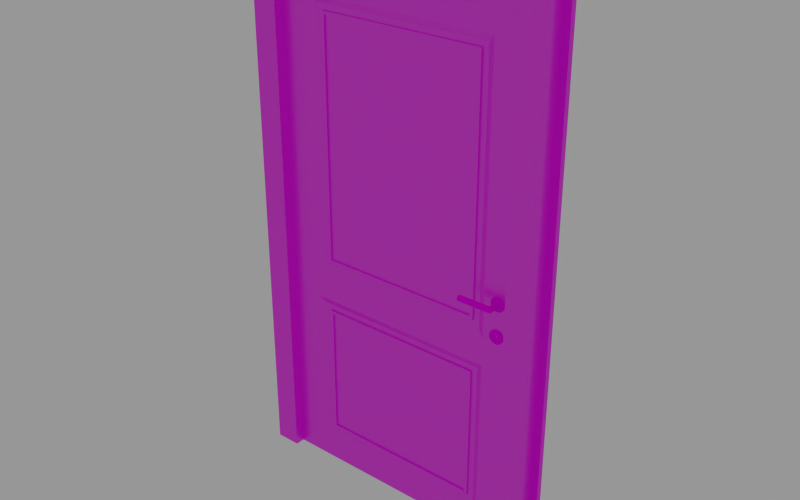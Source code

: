 # Source: DoorTest.blend  (saved by Blender 2.91.10; exported with 4.5.12 LTS)
import bpy
from mathutils import Matrix  # noqa: F401  (used for matrix-valued properties, if any)

bpy.ops.wm.read_factory_settings(use_empty=True)
scene = bpy.context.scene
scene.name = 'Scene'

# ---- collections
col_collection_2 = bpy.data.collections.new('Collection 2'); scene.collection.children.link(col_collection_2)

# ---- images (referenced by path relative to the original .blend; pixels are not part of the script)
import os
ASSET_DIR = os.environ.get("B2B_ASSET_DIR", "")  # directory of the original .blend (textures are referenced by path, not embedded)
HERE = os.path.dirname(os.path.abspath(__file__))  # packed textures are extracted next to this script under _unpacked/

def load_image(name, relpath, width, height, colorspace="sRGB"):
    """Load a texture the original file referenced (path relative to the .blend, or extracted next to this script)."""
    p = next((c for c in (os.path.join(HERE, relpath), os.path.join(ASSET_DIR, relpath)) if relpath and os.path.exists(c)), "")
    if p:
        img = bpy.data.images.load(p, check_existing=True)
        img.name = name
    else:  # same state as the original file: an image datablock whose file is absent (Cycles renders it pink)
        img = bpy.data.images.new(name, width, height)
        img.source = "FILE"
        img.filepath = "//" + (relpath or name)
    img.colorspace_settings.name = colorspace
    return img
img_pinewood_jpg = load_image('pinewood.jpg', 'pinewood.jpg', 1024, 1024, 'sRGB')
img_seamless_wood_texture_by_doiknowwhatimdoing_png = load_image('seamless_wood_texture_by_doiknowwhatimdoing.png', 'seamless_wood_texture_by_doiknowwhatimdoing.png', 1024, 1024, 'sRGB')
img_0027_polished_brushed_aluminium_texture_hr_jpg = load_image('0027-polished-brushed-aluminium-texture-hr.jpg', '0027-polished-brushed-aluminium-texture-hr.jpg', 1024, 1024, 'sRGB')

# ---- materials (node trees are filled in below, after node groups)
mat_door = bpy.data.materials.new('Door')
mat_door.alpha_threshold = 0.0
mat_door.roughness = 0.5
mat_frame = bpy.data.materials.new('Frame')
mat_frame.alpha_threshold = 0.0
mat_frame.roughness = 0.5
mat_metal = bpy.data.materials.new('metal')
mat_metal.alpha_threshold = 0.0
mat_metal.roughness = 0.5

# ---- material node trees
mat_door.use_nodes = True; mat_door.node_tree.nodes.clear()
_N = mat_door.node_tree.nodes; _L = mat_door.node_tree.links
n0 = _N.new('ShaderNodeOutputMaterial'); n0.name = 'Material Output'; n0.location = (1290, 569)
n1 = _N.new('ShaderNodeBsdfDiffuse'); n1.name = 'Diffuse BSDF'; n1.location = (810, 517)
n2 = _N.new('ShaderNodeMixShader'); n2.name = 'Mix Shader'; n2.location = (1056, 571)
n2.inputs[0].default_value = 0.1
n3 = _N.new('ShaderNodeBsdfAnisotropic'); n3.name = 'Glossy BSDF'; n3.location = (813, 372)
n3.distribution = 'GGX'
n3.inputs[1].default_value = 0.3162
n4 = _N.new('ShaderNodeTexImage'); n4.name = 'Image Texture'; n4.location = (539, 508)
n4.width = 140
n4.image = img_pinewood_jpg
n5 = _N.new('ShaderNodeTexCoord'); n5.name = 'Texture Coordinate'; n5.location = (-119, 511)
n6 = _N.new('ShaderNodeMapping'); n6.name = 'Mapping'; n6.location = (126, 539)
_L.new(n1.outputs[0], n2.inputs[1])
_L.new(n2.outputs[0], n0.inputs[0])
_L.new(n3.outputs[0], n2.inputs[2])
_L.new(n5.outputs[2], n6.inputs[0])
_L.new(n6.outputs[0], n4.inputs[0])
_L.new(n4.outputs[0], n1.inputs[0])
n0.is_active_output = True
mat_frame.use_nodes = True; mat_frame.node_tree.nodes.clear()
_N = mat_frame.node_tree.nodes; _L = mat_frame.node_tree.links
n0 = _N.new('ShaderNodeOutputMaterial'); n0.name = 'Material Output'; n0.location = (1391, 583)
n1 = _N.new('ShaderNodeBsdfDiffuse'); n1.name = 'Diffuse BSDF'; n1.location = (850, 511)
n2 = _N.new('ShaderNodeMixShader'); n2.name = 'Mix Shader'; n2.location = (1142, 557)
n2.inputs[0].default_value = 0.1
n3 = _N.new('ShaderNodeBsdfAnisotropic'); n3.name = 'Glossy BSDF'; n3.location = (851, 369)
n3.distribution = 'GGX'
n3.inputs[1].default_value = 0.3162
n4 = _N.new('ShaderNodeTexCoord'); n4.name = 'Texture Coordinate'; n4.location = (-116, 542)
n5 = _N.new('ShaderNodeMapping'); n5.name = 'Mapping'; n5.location = (143, 568)
n6 = _N.new('ShaderNodeTexImage'); n6.name = 'Image Texture'; n6.location = (556, 548)
n6.width = 140
n6.image = img_seamless_wood_texture_by_doiknowwhatimdoing_png
n7 = _N.new('ShaderNodeDisplacement'); n7.name = 'Displacement'; n7.location = (974, 566)
n7.inputs[1].default_value = 0.0
n7.inputs[2].default_value = 0.1
_L.new(n1.outputs[0], n2.inputs[1])
_L.new(n2.outputs[0], n0.inputs[0])
_L.new(n3.outputs[0], n2.inputs[2])
_L.new(n4.outputs[2], n5.inputs[0])
_L.new(n5.outputs[0], n6.inputs[0])
_L.new(n6.outputs[0], n1.inputs[0])
_L.new(n6.outputs[0], n7.inputs[0])
_L.new(n7.outputs[0], n0.inputs[2])
n0.is_active_output = True
mat_metal.use_nodes = True; mat_metal.node_tree.nodes.clear()
_N = mat_metal.node_tree.nodes; _L = mat_metal.node_tree.links
n0 = _N.new('ShaderNodeOutputMaterial'); n0.name = 'Material Output'; n0.location = (943, 436)
n1 = _N.new('ShaderNodeBsdfDiffuse'); n1.name = 'Diffuse BSDF'; n1.location = (493, 444)
n2 = _N.new('ShaderNodeMixShader'); n2.name = 'Mix Shader'; n2.location = (723, 439)
n2.inputs[0].default_value = 0.0
n3 = _N.new('ShaderNodeBsdfAnisotropic'); n3.name = 'Glossy BSDF'; n3.location = (497, 308)
n3.distribution = 'GGX'
n3.inputs[1].default_value = 0.0
n4 = _N.new('ShaderNodeTexCoord'); n4.name = 'Texture Coordinate'; n4.location = (-313, 432)
n5 = _N.new('ShaderNodeMapping'); n5.name = 'Mapping'; n5.location = (-84, 439)
n6 = _N.new('ShaderNodeTexImage'); n6.name = 'Image Texture'; n6.location = (279, 447)
n6.width = 140
n6.image = img_0027_polished_brushed_aluminium_texture_hr_jpg
_L.new(n1.outputs[0], n2.inputs[1])
_L.new(n2.outputs[0], n0.inputs[0])
_L.new(n3.outputs[0], n2.inputs[2])
_L.new(n4.outputs[2], n5.inputs[0])
_L.new(n5.outputs[0], n6.inputs[0])
_L.new(n6.outputs[0], n1.inputs[0])
n0.is_active_output = True

# ---- world
world_world = bpy.data.worlds.new('World'); scene.world = world_world
world_world.color = (0.3108, 0.3108, 0.3108)
world_world.use_sun_shadow = False
world_world.sun_shadow_jitter_overblur = 0.0
world_world.cycles.sampling_method = 'NONE'
world_world.cycles.sample_map_resolution = 256

# ---- meshes
me_door1 = bpy.data.meshes.new('Door1')
me_door1.from_pydata([(-0.2992, -3.125, 0.0), (-0.2992, -3.125, 200.0), (-0.2992, 3.125, 0.0), (-0.2992, 3.125, 200.0), (99.7, -3.125, 0.0), (99.7, -3.125, 200.0), (99.7, 3.125, 0.0), (99.7, 3.125, 200.0), (12.2, 3.125, 200.0), (12.2, 3.125, 0.0), (12.2, -3.125, 200.0), (12.2, -3.125, 0.0), (88.76, 3.125, 200.0), (88.76, -3.125, 0.0), (88.76, 3.125, 0.0), (88.76, -3.125, 200.0), (-0.2992, -3.125, 190.0), (-0.2992, 3.125, 190.0), (99.7, 3.125, 190.0), (99.7, -3.125, 190.0), (17.2, -1.875, 185.0), (17.2, 1.875, 185.0), (83.76, -1.875, 185.0), (83.76, 1.875, 185.0), (-0.2992, 3.125, 9.5), (99.7, 3.125, 9.5), (99.7, -3.125, 9.5), (17.2, -1.875, 14.5), (17.2, 1.875, 14.5), (83.76, -1.875, 14.5), (83.76, 1.875, 14.5), (-0.2992, -3.125, 9.5), (-0.2992, -3.125, 84.64), (-0.2992, 3.125, 84.64), (99.7, 3.125, 84.64), (99.7, -3.125, 84.64), (17.2, -1.875, 89.64), (17.2, 1.875, 89.64), (83.76, -1.875, 89.64), (83.76, 1.875, 89.64), (-0.2992, 3.125, 73.81), (99.7, 3.125, 73.81), (99.7, -3.125, 73.81), (17.2, -1.875, 68.81), (17.2, 1.875, 68.81), (83.76, -1.875, 68.81), (83.76, 1.875, 68.81), (-0.2992, -3.125, 73.81), (88.76, 3.125, 190.0), (12.2, 3.125, 190.0), (12.2, 3.125, 84.64), (88.76, 3.125, 84.64), (12.2, 3.125, 73.81), (12.2, 3.125, 9.5), (88.76, 3.125, 73.81), (88.76, 3.125, 9.5), (12.2, -3.125, 190.0), (88.76, -3.125, 190.0), (12.2, -3.125, 84.64), (88.76, -3.125, 84.64), (12.2, -3.125, 73.81), (12.2, -3.125, 9.5), (88.76, -3.125, 73.81), (88.76, -3.125, 9.5), (14.7, 1.875, 71.31), (14.7, 1.875, 12.0), (86.26, 1.875, 71.31), (86.26, 1.875, 12.0), (86.26, 1.875, 187.5), (14.7, 1.875, 187.5), (14.7, 1.875, 87.14), (86.26, 1.875, 87.14), (14.7, -1.875, 187.5), (86.26, -1.875, 187.5), (14.7, -1.875, 87.14), (86.26, -1.875, 87.14), (14.7, -1.875, 71.31), (14.7, -1.875, 12.0), (86.26, -1.875, 71.31), (86.26, -1.875, 12.0), (18.45, -2.5, 183.8), (82.51, -2.5, 183.8), (18.45, -2.5, 90.89), (82.51, -2.5, 90.89), (18.45, -2.5, 67.56), (18.45, -2.5, 15.75), (82.51, -2.5, 67.56), (82.51, -2.5, 15.75), (18.45, 2.5, 67.56), (18.45, 2.5, 15.75), (82.51, 2.5, 67.56), (82.51, 2.5, 15.75), (82.51, 2.5, 183.8), (18.45, 2.5, 183.8), (18.45, 2.5, 90.89), (82.51, 2.5, 90.89), (17.2, -2.5, 185.0), (83.76, -2.5, 185.0), (17.2, -2.5, 89.64), (83.76, -2.5, 89.64), (17.2, -2.5, 68.81), (17.2, -2.5, 14.5), (83.76, -2.5, 68.81), (83.76, -2.5, 14.5), (17.2, 2.5, 68.81), (17.2, 2.5, 14.5), (83.76, 2.5, 68.81), (83.76, 2.5, 14.5), (83.76, 2.5, 185.0), (17.2, 2.5, 185.0), (17.2, 2.5, 89.64), (83.76, 2.5, 89.64), (18.45, 1.875, 67.56), (18.45, 1.875, 15.75), (82.51, 1.875, 67.56), (82.51, 1.875, 15.75), (82.51, 1.875, 183.8), (18.45, 1.875, 183.8), (18.45, 1.875, 90.89), (82.51, 1.875, 90.89), (18.45, -1.875, 183.8), (82.51, -1.875, 183.8), (18.45, -1.875, 90.89), (82.51, -1.875, 90.89), (18.45, -1.875, 67.56), (18.45, -1.875, 15.75), (82.51, -1.875, 67.56), (82.51, -1.875, 15.75)], [], [(31, 24, 2, 0), (55, 25, 6, 14), (25, 26, 4, 6), (61, 31, 0, 11), (13, 14, 6, 4), (10, 8, 3, 1), (15, 12, 8, 10), (0, 2, 9, 11), (63, 61, 11, 13), (24, 53, 9, 2), (26, 63, 13, 4), (5, 7, 12, 15), (11, 9, 14, 13), (53, 55, 14, 9), (8, 12, 48, 49), (5, 15, 57, 19), (3, 8, 49, 17), (15, 10, 56, 57), (10, 1, 16, 56), (7, 5, 19, 18), (12, 7, 18, 48), (1, 3, 17, 16), (30, 28, 105, 107), (42, 62, 63, 26), (40, 52, 53, 24), (20, 36, 98, 96), (60, 47, 31, 61), (41, 42, 26, 25), (54, 41, 25, 55), (47, 40, 24, 31), (16, 17, 33, 32), (48, 18, 34, 51), (18, 19, 35, 34), (56, 16, 32, 58), (36, 38, 99, 98), (17, 49, 50, 33), (19, 57, 59, 35), (21, 23, 108, 109), (32, 33, 40, 47), (51, 34, 41, 54), (34, 35, 42, 41), (58, 32, 47, 60), (59, 58, 60, 62), (33, 50, 52, 40), (35, 59, 62, 42), (50, 51, 54, 52), (68, 69, 49, 48), (69, 70, 50, 49), (71, 68, 48, 51), (70, 71, 51, 50), (64, 65, 53, 52), (67, 66, 54, 55), (65, 67, 55, 53), (66, 64, 52, 54), (72, 73, 57, 56), (74, 72, 56, 58), (73, 75, 59, 57), (75, 74, 58, 59), (77, 76, 60, 61), (78, 79, 63, 62), (79, 77, 61, 63), (76, 78, 62, 60), (44, 28, 65, 64), (30, 46, 66, 67), (28, 30, 67, 65), (46, 44, 64, 66), (23, 21, 69, 68), (21, 37, 70, 69), (39, 23, 68, 71), (37, 39, 71, 70), (20, 22, 73, 72), (36, 20, 72, 74), (22, 38, 75, 73), (38, 36, 74, 75), (27, 43, 76, 77), (45, 29, 79, 78), (29, 27, 77, 79), (43, 45, 78, 76), (83, 81, 121, 123), (84, 85, 125, 124), (27, 29, 103, 101), (43, 27, 101, 100), (38, 22, 97, 99), (45, 43, 100, 102), (22, 20, 96, 97), (29, 45, 102, 103), (90, 91, 115, 114), (88, 90, 114, 112), (39, 37, 110, 111), (28, 44, 104, 105), (37, 21, 109, 110), (44, 46, 106, 104), (46, 30, 107, 106), (23, 39, 111, 108), (80, 81, 97, 96), (82, 80, 96, 98), (81, 83, 99, 97), (83, 82, 98, 99), (85, 84, 100, 101), (86, 87, 103, 102), (87, 85, 101, 103), (84, 86, 102, 100), (88, 89, 105, 104), (91, 90, 106, 107), (89, 91, 107, 105), (90, 88, 104, 106), (92, 93, 109, 108), (93, 94, 110, 109), (95, 92, 108, 111), (94, 95, 111, 110), (112, 114, 115, 113), (117, 116, 119, 118), (92, 95, 119, 116), (93, 92, 116, 117), (91, 89, 113, 115), (95, 94, 118, 119), (89, 88, 112, 113), (94, 93, 117, 118), (126, 124, 125, 127), (121, 120, 122, 123), (86, 84, 124, 126), (81, 80, 120, 121), (87, 86, 126, 127), (82, 83, 123, 122), (80, 82, 122, 120), (85, 87, 127, 125)])
_uv = me_door1.uv_layers.new(name='UVMap')
_uv.uv.foreach_set('vector', [1.05, 0.9103, 1.05, 0.9103, 1.05, 0.9538, 1.05, 0.9538, 0.07755, 0.9103, -0.04193, 0.9103, -0.04193, 0.9538, 0.07755, 0.9538, -0.04193, 0.9103, -0.04193, 0.9103, -0.04193, 0.9538, -0.04193, 0.9538, 0.9139, 0.9103, 1.05, 0.9103, 1.05, 0.9538, 0.9139, 0.9538, 0.545, 0.8153, 0.455, 0.8153, 0.455, 0.9154, 0.545, 0.9154, 0.9139, 0.03838, 0.9139, 0.03838, 1.05, 0.03838, 1.05, 0.03838, 0.07755, 0.03838, 0.07755, 0.03838, 0.9139, 0.03838, 0.9139, 0.03838, 0.545, 0.0, 0.455, -5.456e-08, 0.455, 0.1144, 0.545, 0.1144, 0.8202, 0.0, 0.8202, 0.9154, 0.7025, 0.9154, 0.7025, 0.0, 1.05, 0.9103, 0.9139, 0.9103, 0.9139, 0.9538, 1.05, 0.9538, -0.04193, 0.9103, 0.07755, 0.9103, 0.07755, 0.9538, -0.04193, 0.9538, -0.04193, 0.03838, -0.04193, 0.03838, 0.07755, 0.03838, 0.07755, 0.03838, 0.545, 0.1144, 0.455, 0.1144, 0.455, 0.8153, 0.545, 0.8153, 0.969, 0.0, 0.969, 0.9154, 0.8512, 0.9154, 0.8512, 0.0, 0.5475, 0.9154, 0.5475, 0.0, 0.6715, 0.0, 0.6715, 0.9154, -0.04193, 0.03838, 0.07755, 0.03838, 0.07755, 0.08415, -0.04193, 0.08415, 1.05, 0.03838, 0.9139, 0.03838, 0.9139, 0.08415, 1.05, 0.08415, 0.3925, 0.9154, 0.3925, 0.0, 0.5165, 0.0, 0.5165, 0.9154, 0.9139, 0.03838, 1.05, 0.03838, 1.05, 0.08415, 0.9139, 0.08415, -0.04193, 0.03838, -0.04193, 0.03838, -0.04193, 0.08415, -0.04193, 0.08415, 0.07755, 0.03838, -0.04193, 0.03838, -0.04193, 0.08415, 0.07755, 0.08415, 1.05, 0.03838, 1.05, 0.03838, 1.05, 0.08415, 1.05, 0.08415, 1.348, 1.163, 1.348, -0.1684, 1.348, -0.1684, 1.348, 1.163, -0.04193, 0.6159, 0.07755, 0.6159, 0.07755, 0.9103, -0.04193, 0.9103, 1.05, 0.6159, 0.9139, 0.6159, 0.9139, 0.9103, 1.05, 0.9103, 0.8593, 0.107, 0.8593, 0.5435, 0.8593, 0.5435, 0.8593, 0.107, 0.9139, 0.6159, 1.05, 0.6159, 1.05, 0.9103, 0.9139, 0.9103, -0.04193, 0.6159, -0.04193, 0.6159, -0.04193, 0.9103, -0.04193, 0.9103, 0.07755, 0.6159, -0.04193, 0.6159, -0.04193, 0.9103, 0.07755, 0.9103, 1.05, 0.6159, 1.05, 0.6159, 1.05, 0.9103, 1.05, 0.9103, 1.05, 0.08415, 1.05, 0.08415, 1.05, 0.5664, 1.05, 0.5664, 0.07755, 0.08415, -0.04193, 0.08415, -0.04193, 0.5664, 0.07755, 0.5664, -0.04193, 0.08415, -0.04193, 0.08415, -0.04193, 0.5664, -0.04193, 0.5664, 0.9139, 0.08415, 1.05, 0.08415, 1.05, 0.5664, 0.9139, 0.5664, 0.5968, -0.1684, 0.5968, 1.163, 0.5968, 1.163, 0.5968, -0.1684, 1.05, 0.08415, 0.9139, 0.08415, 0.9139, 0.5664, 1.05, 0.5664, -0.04193, 0.08415, 0.07755, 0.08415, 0.07755, 0.5664, -0.04193, 0.5664, -0.3568, -0.1684, -0.3568, 1.163, -0.3568, 1.163, -0.3568, -0.1684, 1.05, 0.5664, 1.05, 0.5664, 1.05, 0.6159, 1.05, 0.6159, 0.07755, 0.5664, -0.04193, 0.5664, -0.04193, 0.6159, 0.07755, 0.6159, -0.04193, 0.5664, -0.04193, 0.5664, -0.04193, 0.6159, -0.04193, 0.6159, 0.9139, 0.5664, 1.05, 0.5664, 1.05, 0.6159, 0.9139, 0.6159, 0.03099, 0.9154, 0.03099, 0.0, 0.1653, 0.0, 0.1653, 0.9154, 1.05, 0.5664, 0.9139, 0.5664, 0.9139, 0.6159, 1.05, 0.6159, -0.04193, 0.5664, 0.07755, 0.5664, 0.07755, 0.6159, -0.04193, 0.6159, 0.2273, 0.9154, 0.2273, 0.0, 0.3615, 0.0, 0.3615, 0.9154, 0.7025, 0.02989, 0.7025, 0.8855, 0.6715, 0.9154, 0.6715, 0.0, 0.8866, 0.0956, 0.8866, 0.5549, 0.9139, 0.5664, 0.9139, 0.08415, 0.1049, 0.5549, 0.1049, 0.0956, 0.07755, 0.08415, 0.07755, 0.5664, 0.1963, 0.8855, 0.1963, 0.02989, 0.2273, 0.0, 0.2273, 0.9154, 0.8866, 0.6274, 0.8866, 0.8989, 0.9139, 0.9103, 0.9139, 0.6159, 0.1049, 0.8989, 0.1049, 0.6274, 0.07755, 0.6159, 0.07755, 0.9103, 1.0, 0.02989, 1.0, 0.8855, 0.969, 0.9154, 0.969, 0.0, 0.3925, 0.02989, 0.3925, 0.8855, 0.3615, 0.9154, 0.3615, 0.0, 0.5475, 0.02989, 0.5475, 0.8855, 0.5165, 0.9154, 0.5165, 0.0, 0.8866, 0.5549, 0.8866, 0.0956, 0.9139, 0.08415, 0.9139, 0.5664, 0.1049, 0.0956, 0.1049, 0.5549, 0.07755, 0.5664, 0.07755, 0.08415, 0.0, 0.8855, 0.0, 0.02989, 0.03099, 0.0, 0.03099, 0.9154, 0.8866, 0.8989, 0.8866, 0.6274, 0.9139, 0.6159, 0.9139, 0.9103, 0.1049, 0.6274, 0.1049, 0.8989, 0.07755, 0.9103, 0.07755, 0.6159, 0.8512, 0.02989, 0.8512, 0.8855, 0.8202, 0.9154, 0.8202, 0.0, 0.1963, 0.02989, 0.1963, 0.8855, 0.1653, 0.9154, 0.1653, 0.0, 0.8593, 0.6388, 0.8593, 0.8874, 0.8866, 0.8989, 0.8866, 0.6274, 0.1322, 0.8874, 0.1322, 0.6388, 0.1049, 0.6274, 0.1049, 0.8989, 1.348, -0.1684, 1.348, 1.163, 1.373, 1.213, 1.373, -0.2184, 0.8051, 1.163, 0.8051, -0.1684, 0.7801, -0.2184, 0.7801, 1.213, -0.3568, 1.163, -0.3568, -0.1684, -0.3818, -0.2184, -0.3818, 1.213, 0.8593, 0.107, 0.8593, 0.5435, 0.8866, 0.5549, 0.8866, 0.0956, 0.1322, 0.5435, 0.1322, 0.107, 0.1049, 0.0956, 0.1049, 0.5549, 0.5968, -0.1684, 0.5968, 1.163, 0.6218, 1.213, 0.6218, -0.2184, -0.3568, -0.1684, -0.3568, 1.163, -0.3818, 1.213, -0.3818, -0.2184, 0.8593, 0.5435, 0.8593, 0.107, 0.8866, 0.0956, 0.8866, 0.5549, 0.1322, 0.107, 0.1322, 0.5435, 0.1049, 0.5549, 0.1049, 0.0956, 0.5968, 1.163, 0.5968, -0.1684, 0.6218, -0.2184, 0.6218, 1.213, 0.8593, 0.8874, 0.8593, 0.6388, 0.8866, 0.6274, 0.8866, 0.8989, 0.1322, 0.6388, 0.1322, 0.8874, 0.1049, 0.8989, 0.1049, 0.6274, 1.348, 1.163, 1.348, -0.1684, 1.373, -0.2184, 1.373, 1.213, 0.8051, -0.1684, 0.8051, 1.163, 0.7801, 1.213, 0.7801, -0.2184, 0.1458, 0.5378, 0.1458, 0.1128, 0.1458, 0.1128, 0.1458, 0.5378, 0.8456, 0.6446, 0.8456, 0.8817, 0.8456, 0.8817, 0.8456, 0.6446, 1.348, -0.1684, 1.348, 1.163, 1.348, 1.163, 1.348, -0.1684, 0.8593, 0.6388, 0.8593, 0.8874, 0.8593, 0.8874, 0.8593, 0.6388, 0.1322, 0.5435, 0.1322, 0.107, 0.1322, 0.107, 0.1322, 0.5435, 0.8051, 1.163, 0.8051, -0.1684, 0.8051, -0.1684, 0.8051, 1.163, -0.3568, 1.163, -0.3568, -0.1684, -0.3568, -0.1684, -0.3568, 1.163, 0.1322, 0.8874, 0.1322, 0.6388, 0.1322, 0.6388, 0.1322, 0.8874, 0.1458, 0.6446, 0.1458, 0.8817, 0.1458, 0.8817, 0.1458, 0.6446, 0.8176, -0.1434, 0.8176, 1.138, 0.8176, 1.138, 0.8176, -0.1434, 0.5968, 1.163, 0.5968, -0.1684, 0.5968, -0.1684, 0.5968, 1.163, 0.8593, 0.8874, 0.8593, 0.6388, 0.8593, 0.6388, 0.8593, 0.8874, 0.8593, 0.5435, 0.8593, 0.107, 0.8593, 0.107, 0.8593, 0.5435, 0.8051, -0.1684, 0.8051, 1.163, 0.8051, 1.163, 0.8051, -0.1684, 0.1322, 0.6388, 0.1322, 0.8874, 0.1322, 0.8874, 0.1322, 0.6388, 0.1322, 0.107, 0.1322, 0.5435, 0.1322, 0.5435, 0.1322, 0.107, -0.3443, -0.1434, -0.3443, 1.138, -0.3568, 1.163, -0.3568, -0.1684, 0.8456, 0.5378, 0.8456, 0.1128, 0.8593, 0.107, 0.8593, 0.5435, 0.1458, 0.1128, 0.1458, 0.5378, 0.1322, 0.5435, 0.1322, 0.107, 0.5843, 1.138, 0.5843, -0.1434, 0.5968, -0.1684, 0.5968, 1.163, 0.8456, 0.8817, 0.8456, 0.6446, 0.8593, 0.6388, 0.8593, 0.8874, 0.1458, 0.6446, 0.1458, 0.8817, 0.1322, 0.8874, 0.1322, 0.6388, 1.336, 1.138, 1.336, -0.1434, 1.348, -0.1684, 1.348, 1.163, 0.8176, -0.1434, 0.8176, 1.138, 0.8051, 1.163, 0.8051, -0.1684, 0.8456, 0.6446, 0.8456, 0.8817, 0.8593, 0.8874, 0.8593, 0.6388, 0.1458, 0.8817, 0.1458, 0.6446, 0.1322, 0.6388, 0.1322, 0.8874, 1.336, -0.1434, 1.336, 1.138, 1.348, 1.163, 1.348, -0.1684, 0.8176, 1.138, 0.8176, -0.1434, 0.8051, -0.1684, 0.8051, 1.163, -0.3443, 1.138, -0.3443, -0.1434, -0.3568, -0.1684, -0.3568, 1.163, 0.8456, 0.1128, 0.8456, 0.5378, 0.8593, 0.5435, 0.8593, 0.107, 0.1458, 0.5378, 0.1458, 0.1128, 0.1322, 0.107, 0.1322, 0.5435, 0.5843, -0.1434, 0.5843, 1.138, 0.5968, 1.163, 0.5968, -0.1684, 0.8456, 0.6446, 0.1458, 0.6446, 0.1458, 0.8817, 0.8456, 0.8817, 0.8456, 0.1128, 0.1458, 0.1128, 0.1458, 0.5378, 0.8456, 0.5378, 0.1458, 0.1128, 0.1458, 0.5378, 0.1458, 0.5378, 0.1458, 0.1128, -0.3443, -0.1434, -0.3443, 1.138, -0.3443, 1.138, -0.3443, -0.1434, 1.336, 1.138, 1.336, -0.1434, 1.336, -0.1434, 1.336, 1.138, 0.5843, 1.138, 0.5843, -0.1434, 0.5843, -0.1434, 0.5843, 1.138, 0.8456, 0.8817, 0.8456, 0.6446, 0.8456, 0.6446, 0.8456, 0.8817, 0.8456, 0.5378, 0.8456, 0.1128, 0.8456, 0.1128, 0.8456, 0.5378, 0.1458, 0.6446, 0.8456, 0.6446, 0.8456, 0.8817, 0.1458, 0.8817, 0.1458, 0.1128, 0.8456, 0.1128, 0.8456, 0.5378, 0.1458, 0.5378, 0.8176, 1.138, 0.8176, -0.1434, 0.8176, -0.1434, 0.8176, 1.138, -0.3443, 1.138, -0.3443, -0.1434, -0.3443, -0.1434, -0.3443, 1.138, 0.1458, 0.8817, 0.1458, 0.6446, 0.1458, 0.6446, 0.1458, 0.8817, 0.5843, -0.1434, 0.5843, 1.138, 0.5843, 1.138, 0.5843, -0.1434, 0.8456, 0.1128, 0.8456, 0.5378, 0.8456, 0.5378, 0.8456, 0.1128, 1.336, -0.1434, 1.336, 1.138, 1.336, 1.138, 1.336, -0.1434])
me_door1.materials.append(mat_door)
me_door1.use_remesh_preserve_volume = False
me_door1.use_remesh_preserve_attributes = False
me_door1.use_mirror_vertex_groups = False
me_door1.update()
me_frame = bpy.data.meshes.new('Frame')
me_frame.from_pydata([(-10.3, -7.0, 208.8), (-10.3, 7.0, 208.8), (-10.3, 7.0, 0.0), (-10.3, -7.0, 0.0), (109.7, -7.0, 208.8), (-0.2992, -7.0, 0.0), (-0.2992, -7.0, 200.0), (99.7, -7.0, 200.0), (99.7, -7.0, 0.0), (109.7, -7.0, 0.0), (109.7, 7.0, 208.8), (109.7, 7.0, 0.0), (99.7, 7.0, 0.0), (99.7, 7.0, 200.0), (-0.2992, 7.0, 200.0), (-0.2992, 7.0, 0.0), (-10.3, 4.767, 0.0), (-10.3, -4.767, 0.0), (109.7, -4.767, 208.8), (109.7, 4.767, 208.8), (-10.3, 4.767, 208.8), (-10.3, -4.767, 208.8), (106.8, 4.537, 203.7), (106.8, -4.537, 203.7), (109.7, 4.767, 0.0), (109.7, -4.767, 0.0), (-7.404, -4.537, 0.0), (-7.404, 4.537, 0.0), (-7.404, 4.537, 203.7), (-7.404, -4.537, 203.7), (106.8, 4.537, 0.0), (106.8, -4.537, 0.0)], [], [(20, 1, 2, 16), (8, 9, 4, 7), (19, 10, 1, 20), (0, 3, 5, 6), (22, 23, 31, 30), (18, 4, 9, 25), (23, 22, 28, 29), (6, 14, 13, 7), (13, 12, 8, 7), (5, 15, 14, 6), (0, 6, 7, 4), (10, 11, 12, 13), (1, 14, 15, 2), (1, 10, 13, 14), (12, 11, 24, 25, 9, 8), (10, 19, 24, 11), (21, 18, 23, 29), (29, 28, 27, 26), (3, 17, 16, 2, 15, 5), (4, 18, 21, 0), (0, 21, 17, 3), (17, 21, 29, 26), (24, 19, 22, 30), (20, 16, 27, 28), (19, 20, 28, 22), (18, 25, 31, 23)])
_uv = me_frame.uv_layers.new(name='UVMap')
_uv.uv.foreach_set('vector', [-1.5, -0.3325, -1.5, -0.4162, 2.5, -0.4162, 2.5, -0.3325, 2.5, 0.6002, 2.5, 0.9749, -1.5, 0.9749, -1.332, 0.6002, -0.5, -0.2827, -0.5, -0.3914, 1.5, -0.3914, 1.5, -0.2827, -1.5, 0.6002, 2.5, 0.6002, 2.5, 0.9749, -1.332, 0.9749, 2.404, -0.1148, 2.404, 0.2255, -1.5, 0.2255, -1.5, -0.1148, 2.5, -0.4162, 2.5, -0.3325, -1.5, -0.3325, -1.5, -0.4162, -0.5, 0.649, -0.5, 0.2076, 1.404, 0.2076, 1.404, 0.649, 0.1601, 0.9791, 0.09112, 0.9791, 0.09112, 0.5, 0.1601, 0.5, -1.5, 0.9749, 2.332, 0.9749, 2.332, 1.5, -1.5, 1.5, -1.5, 1.5, -1.5, 0.9749, 2.332, 0.9749, 2.332, 1.5, -0.5, 1.5, -0.3333, 1.074, 1.333, 1.074, 1.5, 1.5, -1.5, 0.2255, 2.5, 0.2255, 2.5, 0.6002, -1.332, 0.6002, 2.5, 0.2255, 2.332, 0.6002, -1.5, 0.6002, -1.5, 0.2255, 1.5, 1.074, -0.5, 1.074, -0.3333, 0.649, 1.333, 0.649, 0.254, 0.5, 0.3033, 0.5, 0.3033, 0.5107, 0.3033, 0.5564, 0.3033, 0.5671, 0.254, 0.5671, 2.5, -0.5, 2.5, -0.4162, -1.5, -0.4162, -1.5, -0.5, 1.5, -0.03756, -0.5, -0.03756, -0.4518, -0.2827, 1.452, -0.2827, -1.5, 0.2255, -1.5, -0.1148, 2.404, -0.1148, 2.404, 0.2255, 0.2048, 0.5671, 0.2048, 0.5564, 0.2048, 0.5107, 0.2048, 0.5, 0.254, 0.5, 0.254, 0.5671, -0.5, -0.3914, -0.5, -0.5, 1.5, -0.5, 1.5, -0.3914, -1.5, -0.4162, -1.5, -0.5, 2.5, -0.5, 2.5, -0.4162, 2.5, -0.1148, -1.5, -0.1148, -1.404, -0.2236, 2.5, -0.2236, -1.5, -0.3325, 2.5, -0.3325, 2.404, -0.2236, -1.5, -0.2236, -1.5, -0.3325, 2.5, -0.3325, 2.5, -0.2236, -1.404, -0.2236, 1.5, 0.2076, -0.5, 0.2076, -0.4518, -0.03756, 1.452, -0.03756, 2.5, -0.1148, -1.5, -0.1148, -1.5, -0.2236, 2.404, -0.2236])
me_frame.materials.append(mat_frame)
me_frame.use_remesh_preserve_volume = False
me_frame.use_remesh_preserve_attributes = False
me_frame.use_mirror_vertex_groups = False
me_frame.update()
me_cylinder_006 = bpy.data.meshes.new('Cylinder.006')
me_cylinder_006.from_pydata([(94.32, 3.876, 89.06), (94.32, -3.878, 89.06), (94.47, 3.876, 89.04), (94.47, -3.878, 89.04), (94.62, 3.876, 89.0), (94.62, -3.878, 89.0), (94.75, 3.876, 88.93), (94.75, -3.878, 88.93), (94.87, 3.876, 88.83), (94.87, -3.878, 88.83), (94.96, 3.876, 88.71), (94.96, -3.878, 88.71), (95.04, 3.876, 88.58), (95.04, -3.878, 88.58), (95.08, 3.876, 88.43), (95.08, -3.878, 88.43), (95.09, 3.876, 88.28), (95.09, -3.878, 88.28), (95.08, 3.876, 88.13), (95.08, -3.878, 88.13), (95.04, 3.876, 87.98), (95.04, -3.878, 87.98), (94.96, 3.876, 87.85), (94.96, -3.878, 87.85), (94.87, 3.876, 87.73), (94.87, -3.878, 87.73), (94.75, 3.876, 87.64), (94.75, -3.878, 87.64), (93.89, 3.876, 87.64), (93.89, -3.878, 87.64), (93.77, 3.876, 87.73), (93.77, -3.878, 87.73), (93.67, 3.876, 87.85), (93.67, -3.878, 87.85), (93.6, 3.876, 87.98), (93.6, -3.878, 87.98), (93.56, 3.876, 88.13), (93.56, -3.878, 88.13), (93.54, 3.876, 88.28), (93.54, -3.878, 88.28), (93.56, 3.876, 88.43), (93.56, -3.878, 88.43), (93.6, 3.876, 88.58), (93.6, -3.878, 88.58), (93.67, 3.876, 88.71), (93.67, -3.878, 88.71), (93.77, 3.876, 88.83), (93.77, -3.878, 88.83), (93.89, 3.876, 88.93), (93.89, -3.878, 88.93), (94.02, 3.876, 89.0), (94.02, -3.878, 89.0), (94.17, 3.876, 89.04), (94.17, -3.878, 89.04), (93.78, 3.496, 90.2), (93.78, -3.496, 90.2), (94.32, -3.496, 90.25), (94.32, 3.496, 90.25), (94.32, 3.878, 89.87), (93.86, 3.878, 89.82), (93.27, 3.496, 90.04), (93.27, -3.496, 90.04), (93.86, -3.878, 89.82), (94.32, -3.878, 89.87), (94.86, -3.496, 90.2), (94.86, 3.496, 90.2), (93.41, 3.878, 89.69), (94.78, 3.878, 89.82), (92.79, 3.496, 89.79), (92.79, -3.496, 89.79), (93.41, -3.878, 89.69), (94.78, -3.878, 89.82), (95.37, -3.496, 90.04), (95.37, 3.496, 90.04), (93.0, 3.878, 89.47), (95.23, 3.878, 89.69), (95.64, 3.878, 89.47), (92.37, 3.496, 89.45), (92.37, -3.496, 89.45), (93.0, -3.878, 89.47), (95.23, -3.878, 89.69), (95.85, -3.496, 89.79), (95.85, 3.496, 89.79), (92.64, 3.878, 89.18), (96.69, 3.878, 87.5), (92.03, 3.496, 89.03), (92.03, -3.496, 89.03), (92.64, -3.878, 89.18), (92.13, -3.878, 88.41), (95.64, -3.878, 89.47), (96.29, -3.878, 88.82), (96.27, -3.496, 89.45), (96.27, 3.496, 89.45), (92.35, 3.878, 88.82), (92.13, 3.878, 88.41), (96.0, 3.878, 89.18), (94.83, 3.878, 86.94), (94.75, 3.878, 87.64), (93.89, 3.878, 87.64), (93.78, 3.878, 86.62), (92.35, 3.878, 86.18), (96.29, 3.878, 88.82), (91.78, 3.496, 88.55), (91.78, -3.496, 88.55), (92.35, -3.878, 88.82), (96.0, -3.878, 89.18), (96.61, -3.496, 89.03), (96.61, 3.496, 89.03), (93.71, 3.878, 85.92), (94.93, 3.878, 85.92), (95.23, 3.878, 85.31), (96.64, 3.878, 87.96), (91.62, 3.496, 88.04), (91.62, -3.496, 88.04), (93.89, -3.878, 87.64), (93.72, -3.878, 86.03), (94.75, -3.878, 87.64), (94.9, -3.878, 86.22), (93.79, -3.878, 85.92), (94.74, -3.878, 85.92), (96.86, -3.496, 88.55), (96.86, 3.496, 88.55), (91.99, 3.878, 87.96), (91.95, 3.878, 87.5), (96.51, 3.878, 88.41), (93.41, 3.878, 85.31), (96.29, 3.878, 86.18), (97.02, 3.496, 88.04), (97.07, 3.496, 87.5), (91.57, 3.496, 87.5), (91.57, -3.496, 87.5), (91.99, -3.878, 87.96), (93.71, -3.878, 85.92), (94.93, -3.878, 85.92), (94.32, -3.878, 85.13), (96.29, -3.878, 86.18), (92.35, -3.878, 86.18), (96.51, -3.878, 88.41), (97.02, -3.496, 88.04), (92.13, 3.878, 86.59), (94.78, 3.878, 85.18), (93.0, 3.878, 85.53), (96.0, 3.878, 85.82), (96.64, 3.878, 87.04), (97.07, -3.496, 87.5), (97.02, 3.496, 86.96), (91.62, 3.496, 86.96), (91.62, -3.496, 86.96), (91.95, -3.878, 87.5), (95.23, -3.878, 85.31), (96.69, -3.878, 87.5), (93.41, -3.878, 85.31), (96.64, -3.878, 87.96), (91.99, 3.878, 87.04), (92.03, 3.496, 85.97), (91.78, 3.496, 86.45), (95.37, 3.496, 84.96), (94.86, 3.496, 84.8), (93.86, 3.878, 85.18), (92.64, 3.878, 85.82), (93.27, 3.496, 84.96), (92.79, 3.496, 85.21), (96.61, 3.496, 85.97), (96.27, 3.496, 85.55), (95.64, 3.878, 85.53), (96.51, 3.878, 86.59), (97.02, -3.496, 86.96), (96.86, 3.496, 86.45), (91.78, -3.496, 86.45), (91.99, -3.878, 87.04), (94.78, -3.878, 85.18), (96.0, -3.878, 85.82), (96.51, -3.878, 86.59), (92.13, -3.878, 86.59), (93.0, -3.878, 85.53), (93.86, -3.878, 85.18), (92.37, 3.496, 85.55), (92.03, -3.496, 85.97), (95.85, 3.496, 85.21), (95.37, -3.496, 84.96), (94.86, -3.496, 84.8), (94.32, 3.496, 84.75), (94.32, 3.878, 85.13), (93.78, 3.496, 84.8), (93.27, -3.496, 84.96), (92.79, -3.496, 85.21), (96.61, -3.496, 85.97), (96.27, -3.496, 85.55), (96.64, -3.878, 87.04), (96.86, -3.496, 86.45), (94.32, -3.496, 84.75), (95.64, -3.878, 85.53), (92.64, -3.878, 85.82), (93.78, -3.496, 84.8), (92.37, -3.496, 85.55), (95.85, -3.496, 85.21), (94.32, 3.878, 102.4), (94.32, 3.496, 102.8), (94.32, -3.878, 102.4), (94.32, -3.496, 102.8), (94.78, 3.878, 102.3), (94.86, 3.496, 102.7), (94.78, -3.878, 102.3), (94.86, -3.496, 102.7), (95.23, 3.878, 102.2), (95.37, 3.496, 102.5), (95.23, -3.878, 102.2), (95.37, -3.496, 102.5), (95.64, 3.878, 102.0), (95.85, 3.496, 102.3), (95.64, -3.878, 102.0), (95.85, -3.496, 102.3), (96.0, 3.878, 101.7), (96.27, 3.496, 101.9), (96.0, -3.878, 101.7), (96.27, -3.496, 101.9), (96.29, 3.878, 101.3), (96.61, 3.496, 101.5), (96.29, -3.878, 101.3), (96.61, -3.496, 101.5), (96.51, 3.878, 100.9), (96.86, 3.496, 101.1), (96.51, -3.878, 100.9), (96.86, -3.496, 101.1), (96.64, 3.878, 100.5), (97.02, 3.496, 100.5), (96.64, -3.878, 100.5), (97.02, -3.496, 100.5), (96.69, 3.878, 100.0), (97.07, 3.496, 100.0), (96.69, -3.878, 100.0), (97.07, -3.496, 100.0), (96.64, 3.878, 99.54), (97.02, 3.496, 99.46), (96.64, -3.878, 99.54), (97.02, -3.496, 99.46), (96.51, 3.878, 99.09), (96.86, 3.496, 98.95), (96.51, -3.878, 99.09), (96.86, -3.496, 98.95), (96.29, 3.878, 98.68), (96.61, 3.496, 98.47), (96.29, -3.878, 98.68), (96.61, -3.496, 98.47), (96.0, 3.878, 98.32), (96.27, 3.496, 98.05), (96.0, -3.878, 98.32), (96.27, -3.496, 98.05), (95.64, 3.878, 98.03), (95.85, 3.496, 97.71), (95.64, -3.878, 98.03), (95.85, -3.496, 97.71), (95.23, 3.878, 97.81), (95.37, 3.496, 97.46), (95.23, -3.878, 97.81), (95.37, -3.496, 97.46), (94.78, 3.878, 97.68), (94.86, 3.496, 97.3), (94.78, -3.878, 97.68), (94.86, -3.496, 97.3), (94.32, 3.878, 97.63), (94.32, 3.496, 97.25), (94.32, -3.878, 97.63), (94.32, -3.496, 97.25), (93.86, 3.878, 97.68), (93.78, 3.496, 97.3), (93.86, -3.878, 97.68), (93.78, -3.496, 97.3), (93.41, 3.878, 97.81), (93.27, 3.496, 97.46), (93.41, -3.878, 97.81), (93.27, -3.496, 97.46), (93.0, 3.878, 98.03), (92.79, 3.496, 97.71), (93.0, -3.878, 98.03), (92.79, -3.496, 97.71), (92.64, 3.878, 98.32), (92.37, 3.496, 98.05), (92.64, -3.878, 98.32), (92.37, -3.496, 98.05), (92.35, 3.878, 98.68), (92.03, 3.496, 98.47), (92.35, -3.878, 98.68), (92.03, -3.496, 98.47), (92.13, 3.878, 99.09), (91.78, 3.496, 98.95), (92.13, -3.878, 99.09), (91.78, -3.496, 98.95), (91.99, 3.878, 99.54), (91.62, 3.496, 99.46), (91.99, -3.878, 99.54), (91.62, -3.496, 99.46), (91.95, 3.878, 100.0), (91.57, 3.496, 100.0), (91.95, -3.878, 100.0), (91.57, -3.496, 100.0), (91.99, 3.878, 100.5), (91.62, 3.496, 100.5), (91.99, -3.878, 100.5), (91.62, -3.496, 100.5), (92.13, 3.878, 100.9), (91.78, 3.496, 101.1), (92.13, -3.878, 100.9), (91.78, -3.496, 101.1), (92.35, 3.878, 101.3), (92.03, 3.496, 101.5), (92.35, -3.878, 101.3), (92.03, -3.496, 101.5), (92.64, 3.878, 101.7), (92.37, 3.496, 101.9), (92.64, -3.878, 101.7), (92.37, -3.496, 101.9), (93.0, 3.878, 102.0), (92.79, 3.496, 102.3), (93.0, -3.878, 102.0), (92.79, -3.496, 102.3), (93.41, 3.878, 102.2), (93.27, 3.496, 102.5), (93.41, -3.878, 102.2), (93.27, -3.496, 102.5), (93.86, 3.878, 102.3), (93.78, 3.496, 102.7), (93.86, -3.878, 102.3), (93.78, -3.496, 102.7), (94.32, 7.737, 98.88), (94.54, 7.956, 98.9), (94.1, 7.518, 98.9), (94.75, 8.167, 98.96), (93.89, 7.307, 98.96), (93.69, 7.112, 99.07), (93.52, 6.942, 99.2), (93.38, 6.802, 99.38), (93.28, 6.698, 99.57), (93.22, 6.634, 99.78), (93.19, 6.613, 100.0), (93.22, 6.634, 100.2), (93.28, 6.698, 100.4), (93.38, 6.802, 100.6), (93.52, 6.942, 100.8), (93.69, 7.112, 100.9), (93.89, 7.307, 101.0), (94.1, 7.518, 101.1), (94.32, 7.737, 101.1), (94.54, 7.956, 101.1), (94.75, 8.167, 101.0), (94.94, 8.362, 100.9), (95.11, 8.532, 100.8), (95.25, 8.672, 100.6), (95.36, 8.776, 100.4), (95.42, 8.84, 100.2), (95.44, 8.862, 100.0), (95.42, 8.84, 99.78), (95.36, 8.776, 99.57), (95.25, 8.672, 99.38), (95.11, 8.532, 99.2), (94.94, 8.362, 99.07), (94.32, 7.736, 101.1), (94.32, 2.114, 101.1), (94.54, 2.114, 101.1), (94.54, 7.956, 101.1), (94.1, 7.517, 101.1), (94.1, 2.114, 101.1), (93.89, 2.114, 101.0), (93.69, 2.114, 100.9), (93.52, 2.114, 100.8), (93.38, 2.114, 100.6), (93.28, 2.114, 100.4), (93.22, 2.114, 100.2), (93.19, 2.114, 100.0), (93.22, 2.114, 99.78), (93.28, 2.114, 99.57), (93.38, 2.114, 99.38), (93.52, 2.114, 99.2), (93.69, 2.114, 99.07), (93.89, 2.114, 98.96), (94.1, 2.114, 98.9), (94.32, 2.114, 98.88), (94.54, 2.114, 98.9), (94.75, 2.114, 98.96), (94.94, 2.114, 99.07), (95.11, 2.114, 99.2), (95.25, 2.114, 99.38), (95.36, 2.114, 99.57), (95.42, 2.114, 99.78), (95.44, 2.114, 100.0), (95.42, 2.114, 100.2), (95.36, 2.114, 100.4), (95.25, 2.114, 100.6), (95.11, 2.114, 100.8), (94.94, 2.114, 100.9), (94.75, 2.114, 101.0), (94.75, 8.167, 101.0), (93.89, 7.306, 101.0), (93.69, 7.112, 100.9), (93.52, 6.941, 100.8), (93.38, 6.801, 100.6), (93.28, 6.697, 100.4), (93.22, 6.633, 100.2), (93.19, 6.612, 100.0), (93.22, 6.633, 99.78), (93.28, 6.697, 99.57), (93.38, 6.801, 99.38), (93.52, 6.941, 99.2), (93.69, 7.112, 99.07), (93.89, 7.306, 98.96), (94.1, 7.517, 98.9), (94.32, 7.736, 98.88), (94.54, 7.956, 98.9), (94.75, 8.167, 98.96), (94.94, 8.361, 99.07), (95.11, 8.531, 99.2), (95.25, 8.671, 99.38), (95.36, 8.775, 99.57), (95.42, 8.839, 99.78), (95.44, 8.861, 100.0), (95.42, 8.839, 100.2), (95.36, 8.775, 100.4), (95.25, 8.671, 100.6), (95.11, 8.531, 100.8), (94.94, 8.361, 100.9), (81.46, 7.737, 98.99), (81.86, 7.737, 98.88), (81.46, 7.933, 99.01), (81.86, 7.956, 98.9), (81.46, 7.541, 99.01), (81.86, 7.518, 98.9), (81.86, 7.307, 98.96), (81.46, 7.352, 99.07), (81.86, 7.112, 99.07), (81.46, 7.178, 99.16), (81.86, 6.942, 99.2), (81.46, 7.026, 99.29), (81.86, 6.802, 99.38), (81.46, 6.901, 99.44), (81.86, 6.698, 99.57), (81.46, 6.808, 99.62), (81.86, 6.634, 99.78), (81.46, 6.75, 99.8), (81.86, 6.613, 100.0), (81.46, 6.731, 100.0), (81.86, 6.634, 100.2), (81.46, 6.75, 100.2), (81.46, 6.808, 100.4), (81.86, 6.698, 100.4), (81.46, 6.901, 100.6), (81.86, 6.802, 100.6), (81.86, 6.942, 100.8), (81.46, 7.026, 100.7), (81.46, 7.178, 100.8), (81.86, 7.112, 100.9), (81.46, 7.352, 100.9), (81.86, 7.307, 101.0), (81.86, 7.518, 101.1), (81.46, 7.541, 101.0), (81.86, 7.737, 101.1), (81.46, 7.737, 101.0), (81.86, 7.956, 101.1), (81.46, 7.933, 101.0), (81.86, 8.167, 101.0), (81.46, 8.122, 100.9), (81.86, 8.362, 100.9), (81.46, 8.296, 100.8), (81.86, 8.532, 100.8), (81.46, 8.448, 100.7), (81.46, 8.573, 100.6), (81.86, 8.672, 100.6), (81.86, 8.776, 100.4), (81.46, 8.666, 100.4), (81.86, 8.84, 100.2), (81.46, 8.724, 100.2), (81.46, 8.743, 100.0), (81.86, 8.862, 100.0), (81.46, 8.724, 99.8), (81.86, 8.84, 99.78), (81.46, 8.666, 99.62), (81.86, 8.776, 99.57), (81.46, 8.573, 99.44), (81.86, 8.672, 99.38), (81.86, 8.532, 99.2), (81.46, 8.448, 99.29), (81.46, 8.296, 99.16), (81.86, 8.362, 99.07), (81.46, 8.122, 99.07), (81.86, 8.167, 98.96), (94.32, -7.737, 98.88), (94.54, -7.956, 98.9), (94.1, -7.518, 98.9), (94.75, -8.167, 98.96), (93.89, -7.307, 98.96), (93.69, -7.112, 99.07), (93.52, -6.942, 99.2), (93.38, -6.802, 99.38), (93.28, -6.698, 99.57), (93.22, -6.634, 99.78), (93.19, -6.613, 100.0), (93.22, -6.634, 100.2), (93.28, -6.698, 100.4), (93.38, -6.802, 100.6), (93.52, -6.942, 100.8), (93.69, -7.112, 100.9), (93.89, -7.307, 101.0), (94.1, -7.518, 101.1), (94.32, -7.737, 101.1), (94.54, -7.956, 101.1), (94.75, -8.167, 101.0), (94.94, -8.362, 100.9), (95.11, -8.532, 100.8), (95.25, -8.672, 100.6), (95.36, -8.776, 100.4), (95.42, -8.84, 100.2), (95.44, -8.862, 100.0), (95.42, -8.84, 99.78), (95.36, -8.776, 99.57), (95.25, -8.672, 99.38), (95.11, -8.532, 99.2), (94.94, -8.362, 99.07), (94.32, -7.736, 101.1), (94.32, -2.114, 101.1), (94.54, -2.114, 101.1), (94.54, -7.956, 101.1), (94.1, -7.517, 101.1), (94.1, -2.114, 101.1), (93.89, -2.114, 101.0), (93.69, -2.114, 100.9), (93.52, -2.114, 100.8), (93.38, -2.114, 100.6), (93.28, -2.114, 100.4), (93.22, -2.114, 100.2), (93.19, -2.114, 100.0), (93.22, -2.114, 99.78), (93.28, -2.114, 99.57), (93.38, -2.114, 99.38), (93.52, -2.114, 99.2), (93.69, -2.114, 99.07), (93.89, -2.114, 98.96), (94.1, -2.114, 98.9), (94.32, -2.114, 98.88), (94.54, -2.114, 98.9), (94.75, -2.114, 98.96), (94.94, -2.114, 99.07), (95.11, -2.114, 99.2), (95.25, -2.114, 99.38), (95.36, -2.114, 99.57), (95.42, -2.114, 99.78), (95.44, -2.114, 100.0), (95.42, -2.114, 100.2), (95.36, -2.114, 100.4), (95.25, -2.114, 100.6), (95.11, -2.114, 100.8), (94.94, -2.114, 100.9), (94.75, -2.114, 101.0), (94.75, -8.167, 101.0), (93.89, -7.306, 101.0), (93.69, -7.112, 100.9), (93.52, -6.941, 100.8), (93.38, -6.801, 100.6), (93.28, -6.697, 100.4), (93.22, -6.633, 100.2), (93.19, -6.612, 100.0), (93.22, -6.633, 99.78), (93.28, -6.697, 99.57), (93.38, -6.801, 99.38), (93.52, -6.941, 99.2), (93.69, -7.112, 99.07), (93.89, -7.306, 98.96), (94.1, -7.517, 98.9), (94.32, -7.736, 98.88), (94.54, -7.956, 98.9), (94.75, -8.167, 98.96), (94.94, -8.361, 99.07), (95.11, -8.531, 99.2), (95.25, -8.671, 99.38), (95.36, -8.775, 99.57), (95.42, -8.839, 99.78), (95.44, -8.861, 100.0), (95.42, -8.839, 100.2), (95.36, -8.775, 100.4), (95.25, -8.671, 100.6), (95.11, -8.531, 100.8), (94.94, -8.361, 100.9), (81.46, -7.737, 98.99), (81.86, -7.737, 98.88), (81.46, -7.933, 99.01), (81.86, -7.956, 98.9), (81.46, -7.541, 99.01), (81.86, -7.518, 98.9), (81.86, -7.307, 98.96), (81.46, -7.352, 99.07), (81.86, -7.112, 99.07), (81.46, -7.178, 99.16), (81.86, -6.942, 99.2), (81.46, -7.026, 99.29), (81.86, -6.802, 99.38), (81.46, -6.901, 99.44), (81.86, -6.698, 99.57), (81.46, -6.808, 99.62), (81.86, -6.634, 99.78), (81.46, -6.75, 99.8), (81.86, -6.613, 100.0), (81.46, -6.731, 100.0), (81.86, -6.634, 100.2), (81.46, -6.75, 100.2), (81.46, -6.808, 100.4), (81.86, -6.698, 100.4), (81.46, -6.901, 100.6), (81.86, -6.802, 100.6), (81.86, -6.942, 100.8), (81.46, -7.026, 100.7), (81.46, -7.178, 100.8), (81.86, -7.112, 100.9), (81.46, -7.352, 100.9), (81.86, -7.307, 101.0), (81.86, -7.518, 101.1), (81.46, -7.541, 101.0), (81.86, -7.737, 101.1), (81.46, -7.737, 101.0), (81.86, -7.956, 101.1), (81.46, -7.933, 101.0), (81.86, -8.167, 101.0), (81.46, -8.122, 100.9), (81.86, -8.362, 100.9), (81.46, -8.296, 100.8), (81.86, -8.532, 100.8), (81.46, -8.448, 100.7), (81.46, -8.573, 100.6), (81.86, -8.672, 100.6), (81.86, -8.776, 100.4), (81.46, -8.666, 100.4), (81.86, -8.84, 100.2), (81.46, -8.724, 100.2), (81.46, -8.743, 100.0), (81.86, -8.862, 100.0), (81.46, -8.724, 99.8), (81.86, -8.84, 99.78), (81.46, -8.666, 99.62), (81.86, -8.776, 99.57), (81.46, -8.573, 99.44), (81.86, -8.672, 99.38), (81.86, -8.532, 99.2), (81.46, -8.448, 99.29), (81.46, -8.296, 99.16), (81.86, -8.362, 99.07), (81.46, -8.122, 99.07), (81.86, -8.167, 98.96)], [], [(0, 2, 3, 1), (2, 4, 5, 3), (4, 6, 7, 5), (6, 8, 9, 7), (8, 10, 11, 9), (10, 12, 13, 11), (12, 14, 15, 13), (14, 16, 17, 15), (16, 18, 19, 17), (18, 20, 21, 19), (20, 22, 23, 21), (22, 24, 25, 23), (24, 26, 27, 25), (28, 30, 31, 29), (30, 32, 33, 31), (32, 34, 35, 33), (34, 36, 37, 35), (36, 38, 39, 37), (38, 40, 41, 39), (40, 42, 43, 41), (42, 44, 45, 43), (44, 46, 47, 45), (46, 48, 49, 47), (48, 50, 51, 49), (52, 0, 1, 53), (50, 52, 53, 51), (54, 55, 56, 57), (54, 57, 58, 59), (60, 61, 55, 54), (56, 55, 62, 63), (57, 56, 64, 65), (60, 54, 59, 66), (57, 65, 67, 58), (68, 69, 61, 60), (55, 61, 70, 62), (64, 56, 63, 71), (65, 64, 72, 73), (68, 60, 66, 74), (65, 73, 75, 67), (77, 78, 69, 68), (61, 69, 79, 70), (72, 64, 71, 80), (73, 72, 81, 82), (77, 68, 74, 83), (73, 82, 76, 75), (85, 86, 78, 77), (69, 78, 87, 79), (81, 72, 80, 89), (82, 81, 91, 92), (85, 77, 83, 93), (82, 92, 95, 76), (102, 103, 86, 85), (78, 86, 104, 87), (91, 81, 89, 105), (92, 91, 106, 107), (102, 85, 93, 94), (92, 107, 101, 95), (112, 113, 103, 102), (86, 103, 88, 104), (106, 91, 105, 90), (107, 106, 120, 121), (112, 102, 94, 122), (107, 121, 124, 101), (127, 128, 84, 111), (129, 130, 113, 112), (103, 113, 131, 88), (120, 106, 90, 137), (121, 120, 138, 127), (129, 112, 122, 123), (121, 127, 111, 124), (127, 138, 144, 128), (128, 145, 143, 84), (146, 147, 130, 129), (113, 130, 148, 131), (138, 120, 137, 152), (146, 129, 123, 153), (154, 155, 139, 100), (156, 157, 140, 110), (160, 161, 141, 125), (162, 163, 142, 126), (144, 138, 152, 150), (128, 144, 166, 145), (145, 167, 165, 143), (155, 168, 147, 146), (130, 147, 169, 148), (155, 146, 153, 139), (176, 154, 100, 159), (154, 177, 168, 155), (178, 156, 110, 164), (156, 179, 180, 157), (157, 181, 182, 140), (183, 160, 125, 158), (161, 176, 159, 141), (160, 184, 185, 161), (167, 162, 126, 165), (162, 186, 187, 163), (163, 178, 164, 142), (166, 144, 150, 188), (145, 166, 189, 167), (147, 168, 173, 169), (190, 180, 170, 134), (180, 179, 149, 170), (187, 186, 135, 171), (186, 189, 172, 135), (168, 177, 136, 173), (185, 184, 151, 174), (184, 193, 175, 151), (193, 190, 134, 175), (176, 194, 177, 154), (178, 195, 179, 156), (157, 180, 190, 181), (181, 183, 158, 182), (183, 193, 184, 160), (161, 185, 194, 176), (167, 189, 186, 162), (163, 187, 195, 178), (189, 166, 188, 172), (179, 195, 191, 149), (195, 187, 171, 191), (177, 194, 192, 136), (194, 185, 174, 192), (181, 190, 193, 183), (108, 99, 98, 114, 115, 132), (132, 118, 119, 133, 109, 108), (97, 96, 109, 133, 117, 116), (52, 59, 58, 0), (0, 58, 67, 2), (2, 67, 75, 4), (6, 4, 75, 76), (6, 76, 95, 10, 8), (10, 95, 101, 14, 12), (14, 101, 124, 16), (18, 16, 124, 111), (20, 18, 111, 84), (22, 20, 84), (24, 22, 84), (26, 24, 84), (96, 97, 84, 143), (143, 165, 96), (126, 96, 165), (96, 126, 109), (126, 142, 109), (182, 158, 125, 108, 109, 110, 140), (110, 109, 164), (164, 109, 142), (50, 66, 59, 52), (48, 74, 66, 50), (44, 83, 74, 48, 46), (40, 93, 83, 44, 42), (40, 38, 94, 93), (36, 122, 94, 38), (36, 34, 123, 122), (34, 32, 123), (32, 30, 123), (30, 28, 123), (125, 141, 108), (159, 108, 141), (100, 108, 159), (108, 100, 99), (153, 123, 98, 99), (153, 99, 139), (100, 139, 99), (3, 71, 63, 1), (53, 1, 63, 62), (51, 53, 62, 70), (3, 5, 80, 71), (49, 51, 70, 79, 47), (5, 7, 9, 89, 80), (11, 105, 89, 9), (11, 13, 90, 105), (13, 15, 137, 90), (17, 152, 137, 15), (19, 150, 152, 17), (21, 188, 150, 19), (21, 23, 172, 188), (23, 25, 135, 172), (25, 27, 171, 135), (45, 47, 79, 87), (45, 87, 104, 43), (41, 43, 104, 88), (41, 88, 131, 39), (37, 39, 131, 148), (37, 148, 169, 35), (33, 35, 169, 173), (31, 33, 173, 136), (29, 31, 136, 192), (115, 114, 29, 192), (192, 174, 132, 115), (117, 171, 27, 116), (117, 133, 191, 171), (133, 119, 149, 191), (118, 132, 174, 151), (119, 118, 175, 134, 170), (151, 175, 118), (170, 149, 119), (321, 323, 199, 197), (205, 207, 211, 209), (209, 211, 215, 213), (213, 215, 219, 217), (217, 219, 223, 221), (221, 223, 227, 225), (225, 227, 231, 229), (229, 231, 235, 233), (233, 235, 239, 237), (237, 239, 243, 241), (241, 243, 247, 245), (245, 247, 251, 249), (249, 251, 255, 253), (253, 255, 259, 257), (257, 259, 263, 261), (261, 263, 267, 265), (265, 267, 271, 269), (269, 271, 275, 273), (273, 275, 279, 277), (277, 279, 283, 281), (281, 283, 287, 285), (285, 287, 291, 289), (289, 291, 295, 293), (293, 295, 299, 297), (297, 299, 303, 301), (301, 303, 307, 305), (305, 307, 311, 309), (309, 311, 315, 313), (313, 315, 319, 317), (317, 319, 323, 321), (201, 203, 207, 205), (202, 198, 322, 318, 314, 310, 306, 302, 298, 294, 290, 286, 282, 278, 274, 270, 266, 262, 258, 254, 250, 246, 242, 238, 234, 230, 226, 222, 218, 214, 210, 206), (197, 199, 203, 201), (197, 201, 200, 196), (203, 199, 198, 202), (201, 205, 204, 200), (207, 203, 202, 206), (205, 209, 208, 204), (211, 207, 206, 210), (209, 213, 212, 208), (215, 211, 210, 214), (213, 217, 216, 212), (219, 215, 214, 218), (217, 221, 220, 216), (223, 219, 218, 222), (221, 225, 224, 220), (227, 223, 222, 226), (225, 229, 228, 224), (231, 227, 226, 230), (229, 233, 232, 228), (235, 231, 230, 234), (233, 237, 236, 232), (239, 235, 234, 238), (237, 241, 240, 236), (243, 239, 238, 242), (241, 245, 244, 240), (247, 243, 242, 246), (245, 249, 248, 244), (251, 247, 246, 250), (249, 253, 252, 248), (255, 251, 250, 254), (253, 257, 256, 252), (259, 255, 254, 258), (257, 261, 260, 256), (263, 259, 258, 262), (261, 265, 264, 260), (267, 263, 262, 266), (265, 269, 268, 264), (271, 267, 266, 270), (269, 273, 272, 268), (275, 271, 270, 274), (273, 277, 276, 272), (279, 275, 274, 278), (277, 281, 280, 276), (283, 279, 278, 282), (281, 285, 284, 280), (287, 283, 282, 286), (285, 289, 288, 284), (291, 287, 286, 290), (289, 293, 292, 288), (295, 291, 290, 294), (293, 297, 296, 292), (299, 295, 294, 298), (297, 301, 300, 296), (303, 299, 298, 302), (301, 305, 304, 300), (307, 303, 302, 306), (305, 309, 308, 304), (311, 307, 306, 310), (309, 313, 312, 308), (315, 311, 310, 314), (313, 317, 316, 312), (319, 315, 314, 318), (317, 321, 320, 316), (323, 319, 318, 322), (321, 197, 196, 320), (199, 323, 322, 198), (196, 200, 204, 208, 212, 216, 220, 224, 228, 232, 236, 240, 244, 248, 252, 256, 260, 264, 268, 272, 276, 280, 284, 288, 292, 296, 300, 304, 308, 312, 316, 320), (422, 420, 424, 427, 429, 431, 433, 435, 437, 439, 441, 442, 444, 447, 448, 450, 453, 455, 457, 459, 461, 463, 464, 467, 469, 470, 472, 474, 476, 479, 480, 482), (324, 421, 423, 325), (325, 423, 483, 327), (328, 426, 425, 326), (329, 428, 426, 328), (330, 430, 428, 329), (331, 432, 430, 330), (332, 434, 432, 331), (333, 436, 434, 332), (334, 438, 436, 333), (335, 440, 438, 334), (336, 443, 440, 335), (337, 445, 443, 336), (338, 446, 445, 337), (339, 449, 446, 338), (340, 451, 449, 339), (341, 452, 451, 340), (342, 454, 452, 341), (343, 456, 454, 342), (344, 458, 456, 343), (345, 460, 458, 344), (346, 462, 460, 345), (347, 465, 462, 346), (348, 466, 465, 347), (349, 468, 466, 348), (350, 471, 468, 349), (351, 473, 471, 350), (352, 475, 473, 351), (353, 477, 475, 352), (354, 478, 477, 353), (355, 481, 478, 354), (327, 483, 481, 355), (356, 357, 358, 359), (360, 361, 357, 356), (358, 357, 361, 362, 363, 364, 365, 366, 367, 368, 369, 370, 371, 372, 373, 374, 375, 376, 377, 378, 379, 380, 381, 382, 383, 384, 385, 386, 387, 388, 389, 390), (359, 358, 390, 391), (392, 362, 361, 360), (393, 363, 362, 392), (394, 364, 363, 393), (395, 365, 364, 394), (396, 366, 365, 395), (397, 367, 366, 396), (398, 368, 367, 397), (399, 369, 368, 398), (400, 370, 369, 399), (401, 371, 370, 400), (402, 372, 371, 401), (403, 373, 372, 402), (404, 374, 373, 403), (405, 375, 374, 404), (406, 376, 375, 405), (407, 377, 376, 406), (408, 378, 377, 407), (409, 379, 378, 408), (410, 380, 379, 409), (411, 381, 380, 410), (412, 382, 381, 411), (413, 383, 382, 412), (414, 384, 383, 413), (415, 385, 384, 414), (416, 386, 385, 415), (417, 387, 386, 416), (418, 388, 387, 417), (419, 389, 388, 418), (391, 390, 389, 419), (423, 421, 420, 422), (421, 425, 424, 420), (425, 426, 427, 424), (426, 428, 429, 427), (428, 430, 431, 429), (430, 432, 433, 431), (432, 434, 435, 433), (434, 436, 437, 435), (436, 438, 439, 437), (483, 423, 422, 482), (441, 439, 438, 440), (442, 441, 440, 443), (444, 442, 443, 445), (447, 444, 445, 446), (448, 447, 446, 449), (450, 448, 449, 451), (453, 450, 451, 452), (455, 453, 452, 454), (457, 455, 454, 456), (459, 457, 456, 458), (461, 459, 458, 460), (463, 461, 460, 462), (464, 463, 462, 465), (467, 464, 465, 466), (469, 467, 466, 468), (470, 469, 468, 471), (472, 470, 471, 473), (474, 472, 473, 475), (476, 474, 475, 477), (479, 476, 477, 478), (480, 479, 478, 481), (482, 480, 481, 483), (326, 425, 421, 324), (582, 642, 640, 639, 636, 634, 632, 630, 629, 627, 624, 623, 621, 619, 617, 615, 613, 610, 608, 607, 604, 602, 601, 599, 597, 595, 593, 591, 589, 587, 584, 580), (484, 485, 583, 581), (485, 487, 643, 583), (488, 486, 585, 586), (489, 488, 586, 588), (490, 489, 588, 590), (491, 490, 590, 592), (492, 491, 592, 594), (493, 492, 594, 596), (494, 493, 596, 598), (495, 494, 598, 600), (496, 495, 600, 603), (497, 496, 603, 605), (498, 497, 605, 606), (499, 498, 606, 609), (500, 499, 609, 611), (501, 500, 611, 612), (502, 501, 612, 614), (503, 502, 614, 616), (504, 503, 616, 618), (505, 504, 618, 620), (506, 505, 620, 622), (507, 506, 622, 625), (508, 507, 625, 626), (509, 508, 626, 628), (510, 509, 628, 631), (511, 510, 631, 633), (512, 511, 633, 635), (513, 512, 635, 637), (514, 513, 637, 638), (515, 514, 638, 641), (487, 515, 641, 643), (516, 519, 518, 517), (520, 516, 517, 521), (518, 550, 549, 548, 547, 546, 545, 544, 543, 542, 541, 540, 539, 538, 537, 536, 535, 534, 533, 532, 531, 530, 529, 528, 527, 526, 525, 524, 523, 522, 521, 517), (519, 551, 550, 518), (552, 520, 521, 522), (553, 552, 522, 523), (554, 553, 523, 524), (555, 554, 524, 525), (556, 555, 525, 526), (557, 556, 526, 527), (558, 557, 527, 528), (559, 558, 528, 529), (560, 559, 529, 530), (561, 560, 530, 531), (562, 561, 531, 532), (563, 562, 532, 533), (564, 563, 533, 534), (565, 564, 534, 535), (566, 565, 535, 536), (567, 566, 536, 537), (568, 567, 537, 538), (569, 568, 538, 539), (570, 569, 539, 540), (571, 570, 540, 541), (572, 571, 541, 542), (573, 572, 542, 543), (574, 573, 543, 544), (575, 574, 544, 545), (576, 575, 545, 546), (577, 576, 546, 547), (578, 577, 547, 548), (579, 578, 548, 549), (551, 579, 549, 550), (583, 582, 580, 581), (581, 580, 584, 585), (585, 584, 587, 586), (586, 587, 589, 588), (588, 589, 591, 590), (590, 591, 593, 592), (592, 593, 595, 594), (594, 595, 597, 596), (596, 597, 599, 598), (643, 642, 582, 583), (601, 600, 598, 599), (602, 603, 600, 601), (604, 605, 603, 602), (607, 606, 605, 604), (608, 609, 606, 607), (610, 611, 609, 608), (613, 612, 611, 610), (615, 614, 612, 613), (617, 616, 614, 615), (619, 618, 616, 617), (621, 620, 618, 619), (623, 622, 620, 621), (624, 625, 622, 623), (627, 626, 625, 624), (629, 628, 626, 627), (630, 631, 628, 629), (632, 633, 631, 630), (634, 635, 633, 632), (636, 637, 635, 634), (639, 638, 637, 636), (640, 641, 638, 639), (642, 643, 641, 640), (486, 484, 581, 585)])
me_cylinder_006.polygons.foreach_set('use_smooth', [1, 1, 1, 1, 1, 1, 1, 1, 1, 1, 1, 1, 1, 1, 1, 1, 1, 1, 1, 1, 1, 1, 1, 1, 1, 1, 1, 1, 1, 1, 1, 1, 1, 1, 1, 1, 1, 1, 1, 1, 1, 1, 1, 1, 1, 1, 1, 1, 1, 1, 1, 1, 1, 1, 1, 1, 1, 1, 1, 1, 1, 1, 1, 1, 1, 1, 1, 1, 1, 1, 1, 1, 1, 1, 1, 1, 1, 1, 1, 1, 1, 1, 1, 1, 1, 1, 1, 1, 1, 1, 1, 1, 1, 1, 1, 1, 1, 1, 1, 1, 1, 1, 1, 1, 1, 1, 1, 1, 1, 1, 1, 1, 1, 1, 1, 1, 1, 1, 1, 1, 1, 1, 0, 0, 0, 0, 0, 0, 0, 0, 0, 0, 0, 0, 0, 0, 0, 0, 0, 0, 0, 0, 0, 0, 0, 0, 0, 0, 0, 0, 0, 0, 0, 0, 0, 0, 0, 0, 0, 0, 0, 0, 0, 0, 0, 0, 0, 0, 0, 0, 0, 0, 0, 0, 0, 0, 0, 0, 0, 0, 0, 0, 0, 0, 0, 0, 0, 0, 0, 0, 0, 0, 0, 0, 0, 1, 1, 1, 1, 1, 1, 1, 1, 1, 1, 1, 1, 1, 1, 1, 1, 1, 1, 1, 1, 1, 1, 1, 1, 1, 1, 1, 1, 1, 1, 1, 1, 1, 1, 1, 1, 1, 1, 1, 1, 1, 1, 1, 1, 1, 1, 1, 1, 1, 1, 1, 1, 1, 1, 1, 1, 1, 1, 1, 1, 1, 1, 1, 1, 1, 1, 1, 1, 1, 1, 1, 1, 1, 1, 1, 1, 1, 1, 1, 1, 1, 1, 1, 1, 1, 1, 1, 1, 1, 1, 1, 1, 1, 1, 1, 1, 1, 1, 1, 1, 1, 1, 1, 1, 1, 1, 1, 1, 1, 1, 1, 1, 1, 1, 1, 1, 1, 1, 1, 1, 1, 1, 1, 1, 1, 1, 1, 1, 1, 1, 1, 1, 1, 1, 1, 1, 1, 1, 1, 1, 1, 1, 1, 1, 1, 1, 1, 1, 1, 1, 1, 1, 1, 1, 1, 1, 1, 1, 1, 1, 1, 1, 1, 1, 1, 1, 1, 1, 1, 1, 1, 1, 1, 1, 1, 1, 1, 1, 1, 1, 1, 1, 1, 1, 1, 1, 1, 1, 1, 1, 1, 1, 1, 1, 1, 1, 1, 1, 1, 1, 1, 1, 1, 1, 1, 1, 1, 1, 1, 1, 1, 1, 1, 1, 1, 1, 1, 1, 1, 1, 1, 1, 1, 1, 1, 1, 1, 1, 1, 1, 1, 1, 1, 1, 1, 1, 1, 1, 1, 1, 1, 1, 1, 1, 1, 1, 1, 1, 1, 1, 1, 1, 1, 1, 1, 1, 1, 1, 1, 1, 1, 1, 1, 1, 1, 1, 1, 1, 1, 1, 1, 1, 1, 1, 1, 1, 1, 1, 1, 1, 1, 1, 1, 1, 1, 1, 1, 1, 1, 1, 1, 1, 1, 1])
_uv = me_cylinder_006.uv_layers.new(name='UVMap')
_uv.uv.foreach_set('vector', [0.5, 0.7826, 0.5275, 0.7799, 0.5275, 0.7799, 0.5, 0.7826, 0.5275, 0.7799, 0.5539, 0.7719, 0.5539, 0.7719, 0.5275, 0.7799, 0.5539, 0.7719, 0.5782, 0.7589, 0.5782, 0.7589, 0.5539, 0.7719, 0.5782, 0.7589, 0.5995, 0.7414, 0.5995, 0.7414, 0.5782, 0.7589, 0.5995, 0.7414, 0.617, 0.7201, 0.617, 0.7201, 0.5995, 0.7414, 0.617, 0.7201, 0.63, 0.6957, 0.63, 0.6957, 0.617, 0.7201, 0.63, 0.6957, 0.638, 0.6693, 0.638, 0.6693, 0.63, 0.6957, 0.638, 0.6693, 0.6407, 0.6419, 0.6407, 0.6419, 0.638, 0.6693, 0.6407, 0.6419, 0.638, 0.6144, 0.638, 0.6144, 0.6407, 0.6419, 0.638, 0.6144, 0.63, 0.588, 0.63, 0.588, 0.638, 0.6144, 0.63, 0.588, 0.617, 0.5637, 0.617, 0.5637, 0.63, 0.588, 0.617, 0.5637, 0.5995, 0.5424, 0.5995, 0.5424, 0.617, 0.5637, 0.5995, 0.5424, 0.5782, 0.5249, 0.5782, 0.5249, 0.5995, 0.5424, 0.4218, 0.5249, 0.4005, 0.5424, 0.4005, 0.5424, 0.4218, 0.5249, 0.4005, 0.5424, 0.383, 0.5637, 0.383, 0.5637, 0.4005, 0.5424, 0.383, 0.5637, 0.37, 0.588, 0.37, 0.588, 0.383, 0.5637, 0.37, 0.588, 0.362, 0.6144, 0.362, 0.6144, 0.37, 0.588, 0.362, 0.6144, 0.3593, 0.6419, 0.3593, 0.6419, 0.362, 0.6144, 0.3593, 0.6419, 0.362, 0.6693, 0.362, 0.6693, 0.3593, 0.6419, 0.362, 0.6693, 0.37, 0.6957, 0.37, 0.6957, 0.362, 0.6693, 0.37, 0.6957, 0.383, 0.7201, 0.383, 0.7201, 0.37, 0.6957, 0.383, 0.7201, 0.4005, 0.7414, 0.4005, 0.7414, 0.383, 0.7201, 0.4005, 0.7414, 0.4218, 0.7589, 0.4218, 0.7589, 0.4005, 0.7414, 0.4218, 0.7589, 0.4462, 0.7719, 0.4462, 0.7719, 0.4218, 0.7589, 0.4725, 0.7799, 0.5, 0.7826, 0.5, 0.7826, 0.4725, 0.7799, 0.4462, 0.7719, 0.4725, 0.7799, 0.4725, 0.7799, 0.4462, 0.7719, 0.4025, 0.9904, 0.4025, 0.9904, 0.5, 1.0, 0.5, 1.0, 0.4025, 0.9904, 0.5, 1.0, 0.5, 0.9304, 0.416, 0.9221, 0.3087, 0.9619, 0.3087, 0.9619, 0.4025, 0.9904, 0.4025, 0.9904, 0.5, 1.0, 0.4025, 0.9904, 0.416, 0.9221, 0.5, 0.9304, 0.5, 1.0, 0.5, 1.0, 0.5975, 0.9904, 0.5975, 0.9904, 0.3087, 0.9619, 0.4025, 0.9904, 0.416, 0.9221, 0.3353, 0.8976, 0.5, 1.0, 0.5975, 0.9904, 0.584, 0.9221, 0.5, 0.9304, 0.2222, 0.9157, 0.2222, 0.9157, 0.3087, 0.9619, 0.3087, 0.9619, 0.4025, 0.9904, 0.3087, 0.9619, 0.3353, 0.8976, 0.416, 0.9221, 0.5975, 0.9904, 0.5, 1.0, 0.5, 0.9304, 0.584, 0.9221, 0.5975, 0.9904, 0.5975, 0.9904, 0.6913, 0.9619, 0.6913, 0.9619, 0.2222, 0.9157, 0.3087, 0.9619, 0.3353, 0.8976, 0.2609, 0.8579, 0.5975, 0.9904, 0.6913, 0.9619, 0.6647, 0.8976, 0.584, 0.9221, 0.1464, 0.8536, 0.1464, 0.8536, 0.2222, 0.9157, 0.2222, 0.9157, 0.3087, 0.9619, 0.2222, 0.9157, 0.2609, 0.8579, 0.3353, 0.8976, 0.6913, 0.9619, 0.5975, 0.9904, 0.584, 0.9221, 0.6647, 0.8976, 0.6913, 0.9619, 0.6913, 0.9619, 0.7778, 0.9157, 0.7778, 0.9157, 0.1464, 0.8536, 0.2222, 0.9157, 0.2609, 0.8579, 0.1957, 0.8043, 0.6913, 0.9619, 0.7778, 0.9157, 0.7391, 0.8579, 0.6647, 0.8976, 0.08427, 0.7778, 0.08427, 0.7778, 0.1464, 0.8536, 0.1464, 0.8536, 0.2222, 0.9157, 0.1464, 0.8536, 0.1957, 0.8043, 0.2609, 0.8579, 0.7778, 0.9157, 0.6913, 0.9619, 0.6647, 0.8976, 0.7391, 0.8579, 0.7778, 0.9157, 0.7778, 0.9157, 0.8536, 0.8536, 0.8536, 0.8536, 0.08427, 0.7778, 0.1464, 0.8536, 0.1957, 0.8043, 0.1421, 0.7391, 0.7778, 0.9157, 0.8536, 0.8536, 0.8043, 0.8043, 0.7391, 0.8579, 0.03806, 0.6913, 0.03806, 0.6913, 0.08427, 0.7778, 0.08427, 0.7778, 0.1464, 0.8536, 0.08427, 0.7778, 0.1421, 0.7391, 0.1957, 0.8043, 0.8536, 0.8536, 0.7778, 0.9157, 0.7391, 0.8579, 0.8043, 0.8043, 0.8536, 0.8536, 0.8536, 0.8536, 0.9157, 0.7778, 0.9157, 0.7778, 0.03806, 0.6913, 0.08427, 0.7778, 0.1421, 0.7391, 0.1024, 0.6647, 0.8536, 0.8536, 0.9157, 0.7778, 0.8579, 0.7391, 0.8043, 0.8043, 0.009607, 0.5975, 0.009607, 0.5975, 0.03806, 0.6913, 0.03806, 0.6913, 0.08427, 0.7778, 0.03806, 0.6913, 0.1024, 0.6647, 0.1421, 0.7391, 0.9157, 0.7778, 0.8536, 0.8536, 0.8043, 0.8043, 0.8579, 0.7391, 0.9157, 0.7778, 0.9157, 0.7778, 0.9619, 0.6913, 0.9619, 0.6913, 0.009607, 0.5975, 0.03806, 0.6913, 0.1024, 0.6647, 0.07787, 0.584, 0.9157, 0.7778, 0.9619, 0.6913, 0.8976, 0.6647, 0.8579, 0.7391, 0.9904, 0.5975, 1.0, 0.5, 0.9304, 0.5, 0.9221, 0.584, 0.0, 0.5, 0.0, 0.5, 0.009607, 0.5975, 0.009607, 0.5975, 0.03806, 0.6913, 0.009607, 0.5975, 0.07787, 0.584, 0.1024, 0.6647, 0.9619, 0.6913, 0.9157, 0.7778, 0.8579, 0.7391, 0.8976, 0.6647, 0.9619, 0.6913, 0.9619, 0.6913, 0.9904, 0.5975, 0.9904, 0.5975, 0.0, 0.5, 0.009607, 0.5975, 0.07787, 0.584, 0.0696, 0.5, 0.9619, 0.6913, 0.9904, 0.5975, 0.9221, 0.584, 0.8976, 0.6647, 0.9904, 0.5975, 0.9904, 0.5975, 1.0, 0.5, 1.0, 0.5, 1.0, 0.5, 0.9904, 0.4025, 0.9221, 0.416, 0.9304, 0.5, 0.009607, 0.4025, 0.009607, 0.4025, 0.0, 0.5, 0.0, 0.5, 0.009607, 0.5975, 0.0, 0.5, 0.0696, 0.5, 0.07787, 0.584, 0.9904, 0.5975, 0.9619, 0.6913, 0.8976, 0.6647, 0.9221, 0.584, 0.009607, 0.4025, 0.0, 0.5, 0.0696, 0.5, 0.07787, 0.416, 0.08427, 0.2222, 0.03806, 0.3087, 0.1024, 0.3353, 0.1421, 0.2609, 0.6913, 0.03806, 0.5975, 0.009607, 0.584, 0.07787, 0.6647, 0.1024, 0.3087, 0.03806, 0.2222, 0.08426, 0.2609, 0.1421, 0.3353, 0.1024, 0.9157, 0.2222, 0.8536, 0.1464, 0.8043, 0.1957, 0.8579, 0.2609, 1.0, 0.5, 0.9904, 0.5975, 0.9221, 0.584, 0.9304, 0.5, 1.0, 0.5, 1.0, 0.5, 0.9904, 0.4025, 0.9904, 0.4025, 0.9904, 0.4025, 0.9619, 0.3087, 0.8976, 0.3353, 0.9221, 0.416, 0.03806, 0.3087, 0.03806, 0.3087, 0.009607, 0.4025, 0.009607, 0.4025, 0.0, 0.5, 0.009607, 0.4025, 0.07787, 0.416, 0.0696, 0.5, 0.03806, 0.3087, 0.009607, 0.4025, 0.07787, 0.416, 0.1024, 0.3353, 0.1464, 0.1464, 0.08427, 0.2222, 0.1421, 0.2609, 0.1957, 0.1957, 0.08427, 0.2222, 0.08427, 0.2222, 0.03806, 0.3087, 0.03806, 0.3087, 0.7778, 0.08426, 0.6913, 0.03806, 0.6647, 0.1024, 0.7391, 0.1421, 0.6913, 0.03806, 0.6913, 0.03806, 0.5975, 0.009607, 0.5975, 0.009607, 0.5975, 0.009607, 0.5, 0.0, 0.5, 0.0696, 0.584, 0.07787, 0.4025, 0.009607, 0.3087, 0.03806, 0.3353, 0.1024, 0.416, 0.07787, 0.2222, 0.08426, 0.1464, 0.1464, 0.1957, 0.1957, 0.2609, 0.1421, 0.3087, 0.03806, 0.3087, 0.03806, 0.2222, 0.08426, 0.2222, 0.08426, 0.9619, 0.3087, 0.9157, 0.2222, 0.8579, 0.2609, 0.8976, 0.3353, 0.9157, 0.2222, 0.9157, 0.2222, 0.8536, 0.1464, 0.8536, 0.1464, 0.8536, 0.1464, 0.7778, 0.08426, 0.7391, 0.1421, 0.8043, 0.1957, 0.9904, 0.4025, 1.0, 0.5, 0.9304, 0.5, 0.9221, 0.416, 0.9904, 0.4025, 0.9904, 0.4025, 0.9619, 0.3087, 0.9619, 0.3087, 0.009607, 0.4025, 0.03806, 0.3087, 0.1024, 0.3353, 0.07787, 0.416, 0.5, 0.0, 0.5975, 0.009607, 0.584, 0.07787, 0.5, 0.0696, 0.5975, 0.009607, 0.6913, 0.03806, 0.6647, 0.1024, 0.584, 0.07787, 0.8536, 0.1464, 0.9157, 0.2222, 0.8579, 0.2609, 0.8043, 0.1957, 0.9157, 0.2222, 0.9619, 0.3087, 0.8976, 0.3353, 0.8579, 0.2609, 0.03806, 0.3087, 0.08427, 0.2222, 0.1421, 0.2609, 0.1024, 0.3353, 0.2222, 0.08426, 0.3087, 0.03806, 0.3353, 0.1024, 0.2609, 0.1421, 0.3087, 0.03806, 0.4025, 0.009607, 0.416, 0.07787, 0.3353, 0.1024, 0.4025, 0.009607, 0.5, 0.0, 0.5, 0.0696, 0.416, 0.07787, 0.1464, 0.1464, 0.1464, 0.1464, 0.08427, 0.2222, 0.08427, 0.2222, 0.7778, 0.08426, 0.7778, 0.08426, 0.6913, 0.03806, 0.6913, 0.03806, 0.5975, 0.009607, 0.5975, 0.009607, 0.5, 0.0, 0.5, 0.0, 0.5, 0.0, 0.4025, 0.009607, 0.416, 0.07787, 0.5, 0.0696, 0.4025, 0.009607, 0.4025, 0.009607, 0.3087, 0.03806, 0.3087, 0.03806, 0.2222, 0.08426, 0.2222, 0.08426, 0.1464, 0.1464, 0.1464, 0.1464, 0.9619, 0.3087, 0.9619, 0.3087, 0.9157, 0.2222, 0.9157, 0.2222, 0.8536, 0.1464, 0.8536, 0.1464, 0.7778, 0.08426, 0.7778, 0.08426, 0.9619, 0.3087, 0.9904, 0.4025, 0.9221, 0.416, 0.8976, 0.3353, 0.6913, 0.03806, 0.7778, 0.08426, 0.7391, 0.1421, 0.6647, 0.1024, 0.7778, 0.08426, 0.8536, 0.1464, 0.8043, 0.1957, 0.7391, 0.1421, 0.08427, 0.2222, 0.1464, 0.1464, 0.1957, 0.1957, 0.1421, 0.2609, 0.1464, 0.1464, 0.2222, 0.08426, 0.2609, 0.1421, 0.1957, 0.1957, 0.5, 0.0, 0.5, 0.0, 0.4025, 0.009607, 0.4025, 0.009607, 0.3892, 0.2131, 0.4018, 0.3397, 0.422, 0.5263, 0.422, 0.5263, 0.3911, 0.2325, 0.3892, 0.2131, 0.3892, 0.2131, 0.4041, 0.2131, 0.5767, 0.2131, 0.6108, 0.2131, 0.6108, 0.2131, 0.3892, 0.2131, 0.578, 0.5263, 0.5924, 0.3975, 0.6108, 0.2131, 0.6108, 0.2131, 0.6054, 0.2668, 0.578, 0.5263, 0.4725, 0.7799, 0.416, 0.9221, 0.5, 0.9304, 0.5, 0.7826, 0.5, 0.7826, 0.5, 0.9304, 0.584, 0.9221, 0.5275, 0.7799, 0.5275, 0.7799, 0.584, 0.9221, 0.6647, 0.8976, 0.5539, 0.7719, 0.5782, 0.7589, 0.5539, 0.7719, 0.6647, 0.8976, 0.7391, 0.8579, 0.5782, 0.7589, 0.7391, 0.8579, 0.8043, 0.8043, 0.617, 0.7201, 0.5995, 0.7414, 0.617, 0.7201, 0.8043, 0.8043, 0.8579, 0.7391, 0.638, 0.6693, 0.63, 0.6957, 0.638, 0.6693, 0.8579, 0.7391, 0.8976, 0.6647, 0.6407, 0.6419, 0.638, 0.6144, 0.6407, 0.6419, 0.8976, 0.6647, 0.9221, 0.584, 0.63, 0.588, 0.638, 0.6144, 0.9221, 0.584, 0.9304, 0.5, 0.617, 0.5637, 0.63, 0.588, 0.9304, 0.5, 0.5995, 0.5424, 0.617, 0.5637, 0.9304, 0.5, 0.5782, 0.5249, 0.5995, 0.5424, 0.9304, 0.5, 0.5924, 0.3975, 0.578, 0.5263, 0.9304, 0.5, 0.9221, 0.416, 0.9221, 0.416, 0.8976, 0.3353, 0.5924, 0.3975, 0.8579, 0.2609, 0.5924, 0.3975, 0.8976, 0.3353, 0.5924, 0.3975, 0.8579, 0.2609, 0.6108, 0.2131, 0.8579, 0.2609, 0.8043, 0.1957, 0.6108, 0.2131, 0.5, 0.0696, 0.416, 0.07787, 0.3353, 0.1024, 0.3892, 0.2131, 0.6108, 0.2131, 0.6647, 0.1024, 0.584, 0.07787, 0.6647, 0.1024, 0.6108, 0.2131, 0.7391, 0.1421, 0.7391, 0.1421, 0.6108, 0.2131, 0.8043, 0.1957, 0.4462, 0.7719, 0.3353, 0.8976, 0.416, 0.9221, 0.4725, 0.7799, 0.4218, 0.7589, 0.2609, 0.8579, 0.3353, 0.8976, 0.4462, 0.7719, 0.383, 0.7201, 0.1957, 0.8043, 0.2609, 0.8579, 0.4218, 0.7589, 0.4005, 0.7414, 0.362, 0.6693, 0.1421, 0.7391, 0.1957, 0.8043, 0.383, 0.7201, 0.37, 0.6957, 0.362, 0.6693, 0.3593, 0.6419, 0.1024, 0.6647, 0.1421, 0.7391, 0.362, 0.6144, 0.07787, 0.584, 0.1024, 0.6647, 0.3593, 0.6419, 0.362, 0.6144, 0.37, 0.588, 0.0696, 0.5, 0.07787, 0.584, 0.37, 0.588, 0.383, 0.5637, 0.0696, 0.5, 0.383, 0.5637, 0.4005, 0.5424, 0.0696, 0.5, 0.4005, 0.5424, 0.4218, 0.5249, 0.0696, 0.5, 0.3353, 0.1024, 0.2609, 0.1421, 0.3892, 0.2131, 0.1957, 0.1957, 0.3892, 0.2131, 0.2609, 0.1421, 0.1421, 0.2609, 0.3892, 0.2131, 0.1957, 0.1957, 0.3892, 0.2131, 0.1421, 0.2609, 0.4018, 0.3397, 0.07787, 0.416, 0.0696, 0.5, 0.422, 0.5263, 0.4018, 0.3397, 0.07787, 0.416, 0.4018, 0.3397, 0.1024, 0.3353, 0.1421, 0.2609, 0.1024, 0.3353, 0.4018, 0.3397, 0.5275, 0.7799, 0.584, 0.9221, 0.5, 0.9304, 0.5, 0.7826, 0.4725, 0.7799, 0.5, 0.7826, 0.5, 0.9304, 0.416, 0.9221, 0.4462, 0.7719, 0.4725, 0.7799, 0.416, 0.9221, 0.3353, 0.8976, 0.5275, 0.7799, 0.5539, 0.7719, 0.6647, 0.8976, 0.584, 0.9221, 0.4218, 0.7589, 0.4462, 0.7719, 0.3353, 0.8976, 0.2609, 0.8579, 0.4005, 0.7414, 0.5539, 0.7719, 0.5782, 0.7589, 0.5995, 0.7414, 0.7391, 0.8579, 0.6647, 0.8976, 0.617, 0.7201, 0.8043, 0.8043, 0.7391, 0.8579, 0.5995, 0.7414, 0.617, 0.7201, 0.63, 0.6957, 0.8579, 0.7391, 0.8043, 0.8043, 0.63, 0.6957, 0.638, 0.6693, 0.8976, 0.6647, 0.8579, 0.7391, 0.6407, 0.6419, 0.9221, 0.584, 0.8976, 0.6647, 0.638, 0.6693, 0.638, 0.6144, 0.9304, 0.5, 0.9221, 0.584, 0.6407, 0.6419, 0.63, 0.588, 0.9221, 0.416, 0.9304, 0.5, 0.638, 0.6144, 0.63, 0.588, 0.617, 0.5637, 0.8976, 0.3353, 0.9221, 0.416, 0.617, 0.5637, 0.5995, 0.5424, 0.8579, 0.2609, 0.8976, 0.3353, 0.5995, 0.5424, 0.5782, 0.5249, 0.8043, 0.1957, 0.8579, 0.2609, 0.383, 0.7201, 0.4005, 0.7414, 0.2609, 0.8579, 0.1957, 0.8043, 0.383, 0.7201, 0.1957, 0.8043, 0.1421, 0.7391, 0.37, 0.6957, 0.362, 0.6693, 0.37, 0.6957, 0.1421, 0.7391, 0.1024, 0.6647, 0.362, 0.6693, 0.1024, 0.6647, 0.07787, 0.584, 0.3593, 0.6419, 0.362, 0.6144, 0.3593, 0.6419, 0.07787, 0.584, 0.0696, 0.5, 0.362, 0.6144, 0.0696, 0.5, 0.07787, 0.416, 0.37, 0.588, 0.383, 0.5637, 0.37, 0.588, 0.07787, 0.416, 0.1024, 0.3353, 0.4005, 0.5424, 0.383, 0.5637, 0.1024, 0.3353, 0.1421, 0.2609, 0.4218, 0.5249, 0.4005, 0.5424, 0.1421, 0.2609, 0.1957, 0.1957, 0.3911, 0.2325, 0.422, 0.5263, 0.4218, 0.5249, 0.1957, 0.1957, 0.1957, 0.1957, 0.2609, 0.1421, 0.3892, 0.2131, 0.3911, 0.2325, 0.6054, 0.2668, 0.8043, 0.1957, 0.5782, 0.5249, 0.578, 0.5263, 0.6054, 0.2668, 0.6108, 0.2131, 0.7391, 0.1421, 0.8043, 0.1957, 0.6108, 0.2131, 0.5767, 0.2131, 0.6647, 0.1024, 0.7391, 0.1421, 0.4041, 0.2131, 0.3892, 0.2131, 0.2609, 0.1421, 0.3353, 0.1024, 0.5767, 0.2131, 0.4041, 0.2131, 0.416, 0.07787, 0.5, 0.0696, 0.584, 0.07787, 0.3353, 0.1024, 0.416, 0.07787, 0.4041, 0.2131, 0.584, 0.07787, 0.6647, 0.1024, 0.5767, 0.2131, 0.4025, 0.9904, 0.4025, 0.9904, 0.5, 1.0, 0.5, 1.0, 0.6913, 0.9619, 0.6913, 0.9619, 0.7778, 0.9157, 0.7778, 0.9157, 0.7778, 0.9157, 0.7778, 0.9157, 0.8536, 0.8536, 0.8536, 0.8536, 0.8536, 0.8536, 0.8536, 0.8536, 0.9157, 0.7778, 0.9157, 0.7778, 0.9157, 0.7778, 0.9157, 0.7778, 0.9619, 0.6913, 0.9619, 0.6913, 0.9619, 0.6913, 0.9619, 0.6913, 0.9904, 0.5975, 0.9904, 0.5975, 0.9904, 0.5975, 0.9904, 0.5975, 1.0, 0.5, 1.0, 0.5, 1.0, 0.5, 1.0, 0.5, 0.9904, 0.4025, 0.9904, 0.4025, 0.9904, 0.4025, 0.9904, 0.4025, 0.9619, 0.3087, 0.9619, 0.3087, 0.9619, 0.3087, 0.9619, 0.3087, 0.9157, 0.2222, 0.9157, 0.2222, 0.9157, 0.2222, 0.9157, 0.2222, 0.8536, 0.1464, 0.8536, 0.1464, 0.8536, 0.1464, 0.8536, 0.1464, 0.7778, 0.08427, 0.7778, 0.08427, 0.7778, 0.08427, 0.7778, 0.08427, 0.6913, 0.03806, 0.6913, 0.03806, 0.6913, 0.03806, 0.6913, 0.03806, 0.5975, 0.009609, 0.5975, 0.009609, 0.5975, 0.009609, 0.5975, 0.009609, 0.5, 0.0, 0.5, 0.0, 0.5, 0.0, 0.5, 0.0, 0.4025, 0.009609, 0.4025, 0.009609, 0.4025, 0.009609, 0.4025, 0.009609, 0.3087, 0.03806, 0.3087, 0.03806, 0.3087, 0.03806, 0.3087, 0.03806, 0.2222, 0.08427, 0.2222, 0.08427, 0.2222, 0.08427, 0.2222, 0.08427, 0.1464, 0.1464, 0.1464, 0.1464, 0.1464, 0.1464, 0.1464, 0.1464, 0.08426, 0.2222, 0.08426, 0.2222, 0.08426, 0.2222, 0.08426, 0.2222, 0.03806, 0.3087, 0.03806, 0.3087, 0.03806, 0.3087, 0.03806, 0.3087, 0.009608, 0.4025, 0.009608, 0.4025, 0.009608, 0.4025, 0.009608, 0.4025, 0.0, 0.5, 0.0, 0.5, 0.0, 0.5, 0.0, 0.5, 0.009608, 0.5975, 0.009608, 0.5975, 0.009608, 0.5975, 0.009608, 0.5975, 0.03806, 0.6913, 0.03806, 0.6913, 0.03806, 0.6913, 0.03806, 0.6913, 0.08427, 0.7778, 0.08427, 0.7778, 0.08427, 0.7778, 0.08427, 0.7778, 0.1464, 0.8536, 0.1464, 0.8536, 0.1464, 0.8536, 0.1464, 0.8536, 0.2222, 0.9157, 0.2222, 0.9157, 0.2222, 0.9157, 0.2222, 0.9157, 0.3087, 0.9619, 0.3087, 0.9619, 0.3087, 0.9619, 0.3087, 0.9619, 0.4025, 0.9904, 0.4025, 0.9904, 0.5975, 0.9904, 0.5975, 0.9904, 0.6913, 0.9619, 0.6913, 0.9619, 0.584, 0.9221, 0.5, 0.9304, 0.416, 0.9221, 0.3353, 0.8976, 0.2609, 0.8579, 0.1957, 0.8043, 0.1421, 0.7391, 0.1024, 0.6647, 0.07787, 0.584, 0.0696, 0.5, 0.07787, 0.416, 0.1024, 0.3353, 0.1421, 0.2609, 0.1957, 0.1957, 0.2609, 0.1421, 0.3353, 0.1024, 0.416, 0.07787, 0.5, 0.0696, 0.584, 0.07787, 0.6647, 0.1024, 0.7391, 0.1421, 0.8043, 0.1957, 0.8579, 0.2609, 0.8976, 0.3353, 0.9221, 0.416, 0.9304, 0.5, 0.9221, 0.584, 0.8976, 0.6647, 0.8579, 0.7391, 0.8043, 0.8043, 0.7391, 0.8579, 0.6647, 0.8976, 0.5, 1.0, 0.5, 1.0, 0.5975, 0.9904, 0.5975, 0.9904, 0.5, 1.0, 0.5975, 0.9904, 0.584, 0.9221, 0.5, 0.9304, 0.5975, 0.9904, 0.5, 1.0, 0.5, 0.9304, 0.584, 0.9221, 0.5975, 0.9904, 0.6913, 0.9619, 0.6647, 0.8976, 0.584, 0.9221, 0.6913, 0.9619, 0.5975, 0.9904, 0.584, 0.9221, 0.6647, 0.8976, 0.6913, 0.9619, 0.7778, 0.9157, 0.7391, 0.8579, 0.6647, 0.8976, 0.7778, 0.9157, 0.6913, 0.9619, 0.6647, 0.8976, 0.7391, 0.8579, 0.7778, 0.9157, 0.8536, 0.8536, 0.8043, 0.8043, 0.7391, 0.8579, 0.8536, 0.8536, 0.7778, 0.9157, 0.7391, 0.8579, 0.8043, 0.8043, 0.8536, 0.8536, 0.9157, 0.7778, 0.8579, 0.7391, 0.8043, 0.8043, 0.9157, 0.7778, 0.8536, 0.8536, 0.8043, 0.8043, 0.8579, 0.7391, 0.9157, 0.7778, 0.9619, 0.6913, 0.8976, 0.6647, 0.8579, 0.7391, 0.9619, 0.6913, 0.9157, 0.7778, 0.8579, 0.7391, 0.8976, 0.6647, 0.9619, 0.6913, 0.9904, 0.5975, 0.9221, 0.584, 0.8976, 0.6647, 0.9904, 0.5975, 0.9619, 0.6913, 0.8976, 0.6647, 0.9221, 0.584, 0.9904, 0.5975, 1.0, 0.5, 0.9304, 0.5, 0.9221, 0.584, 1.0, 0.5, 0.9904, 0.5975, 0.9221, 0.584, 0.9304, 0.5, 1.0, 0.5, 0.9904, 0.4025, 0.9221, 0.416, 0.9304, 0.5, 0.9904, 0.4025, 1.0, 0.5, 0.9304, 0.5, 0.9221, 0.416, 0.9904, 0.4025, 0.9619, 0.3087, 0.8976, 0.3353, 0.9221, 0.416, 0.9619, 0.3087, 0.9904, 0.4025, 0.9221, 0.416, 0.8976, 0.3353, 0.9619, 0.3087, 0.9157, 0.2222, 0.8579, 0.2609, 0.8976, 0.3353, 0.9157, 0.2222, 0.9619, 0.3087, 0.8976, 0.3353, 0.8579, 0.2609, 0.9157, 0.2222, 0.8536, 0.1464, 0.8043, 0.1957, 0.8579, 0.2609, 0.8536, 0.1464, 0.9157, 0.2222, 0.8579, 0.2609, 0.8043, 0.1957, 0.8536, 0.1464, 0.7778, 0.08427, 0.7391, 0.1421, 0.8043, 0.1957, 0.7778, 0.08427, 0.8536, 0.1464, 0.8043, 0.1957, 0.7391, 0.1421, 0.7778, 0.08427, 0.6913, 0.03806, 0.6647, 0.1024, 0.7391, 0.1421, 0.6913, 0.03806, 0.7778, 0.08427, 0.7391, 0.1421, 0.6647, 0.1024, 0.6913, 0.03806, 0.5975, 0.009609, 0.584, 0.07787, 0.6647, 0.1024, 0.5975, 0.009609, 0.6913, 0.03806, 0.6647, 0.1024, 0.584, 0.07787, 0.5975, 0.009609, 0.5, 0.0, 0.5, 0.0696, 0.584, 0.07787, 0.5, 0.0, 0.5975, 0.009609, 0.584, 0.07787, 0.5, 0.0696, 0.5, 0.0, 0.4025, 0.009609, 0.416, 0.07787, 0.5, 0.0696, 0.4025, 0.009609, 0.5, 0.0, 0.5, 0.0696, 0.416, 0.07787, 0.4025, 0.009609, 0.3087, 0.03806, 0.3353, 0.1024, 0.416, 0.07787, 0.3087, 0.03806, 0.4025, 0.009609, 0.416, 0.07787, 0.3353, 0.1024, 0.3087, 0.03806, 0.2222, 0.08427, 0.2609, 0.1421, 0.3353, 0.1024, 0.2222, 0.08427, 0.3087, 0.03806, 0.3353, 0.1024, 0.2609, 0.1421, 0.2222, 0.08427, 0.1464, 0.1464, 0.1957, 0.1957, 0.2609, 0.1421, 0.1464, 0.1464, 0.2222, 0.08427, 0.2609, 0.1421, 0.1957, 0.1957, 0.1464, 0.1464, 0.08426, 0.2222, 0.1421, 0.2609, 0.1957, 0.1957, 0.08426, 0.2222, 0.1464, 0.1464, 0.1957, 0.1957, 0.1421, 0.2609, 0.08426, 0.2222, 0.03806, 0.3087, 0.1024, 0.3353, 0.1421, 0.2609, 0.03806, 0.3087, 0.08426, 0.2222, 0.1421, 0.2609, 0.1024, 0.3353, 0.03806, 0.3087, 0.009608, 0.4025, 0.07787, 0.416, 0.1024, 0.3353, 0.009608, 0.4025, 0.03806, 0.3087, 0.1024, 0.3353, 0.07787, 0.416, 0.009608, 0.4025, 0.0, 0.5, 0.0696, 0.5, 0.07787, 0.416, 0.0, 0.5, 0.009608, 0.4025, 0.07787, 0.416, 0.0696, 0.5, 0.0, 0.5, 0.009608, 0.5975, 0.07787, 0.584, 0.0696, 0.5, 0.009608, 0.5975, 0.0, 0.5, 0.0696, 0.5, 0.07787, 0.584, 0.009608, 0.5975, 0.03806, 0.6913, 0.1024, 0.6647, 0.07787, 0.584, 0.03806, 0.6913, 0.009608, 0.5975, 0.07787, 0.584, 0.1024, 0.6647, 0.03806, 0.6913, 0.08427, 0.7778, 0.1421, 0.7391, 0.1024, 0.6647, 0.08427, 0.7778, 0.03806, 0.6913, 0.1024, 0.6647, 0.1421, 0.7391, 0.08427, 0.7778, 0.1464, 0.8536, 0.1957, 0.8043, 0.1421, 0.7391, 0.1464, 0.8536, 0.08427, 0.7778, 0.1421, 0.7391, 0.1957, 0.8043, 0.1464, 0.8536, 0.2222, 0.9157, 0.2609, 0.8579, 0.1957, 0.8043, 0.2222, 0.9157, 0.1464, 0.8536, 0.1957, 0.8043, 0.2609, 0.8579, 0.2222, 0.9157, 0.3087, 0.9619, 0.3353, 0.8976, 0.2609, 0.8579, 0.3087, 0.9619, 0.2222, 0.9157, 0.2609, 0.8579, 0.3353, 0.8976, 0.3087, 0.9619, 0.4025, 0.9904, 0.416, 0.9221, 0.3353, 0.8976, 0.4025, 0.9904, 0.3087, 0.9619, 0.3353, 0.8976, 0.416, 0.9221, 0.4025, 0.9904, 0.5, 1.0, 0.5, 0.9304, 0.416, 0.9221, 0.5, 1.0, 0.4025, 0.9904, 0.416, 0.9221, 0.5, 0.9304, 0.5, 0.9304, 0.584, 0.9221, 0.6647, 0.8976, 0.7391, 0.8579, 0.8043, 0.8043, 0.8579, 0.7391, 0.8976, 0.6647, 0.9221, 0.584, 0.9304, 0.5, 0.9221, 0.416, 0.8976, 0.3353, 0.8579, 0.2609, 0.8043, 0.1957, 0.7391, 0.1421, 0.6647, 0.1024, 0.584, 0.07787, 0.5, 0.0696, 0.416, 0.07787, 0.3353, 0.1024, 0.2609, 0.1421, 0.1957, 0.1957, 0.1421, 0.2609, 0.1024, 0.3353, 0.07787, 0.416, 0.0696, 0.5, 0.07787, 0.584, 0.1024, 0.6647, 0.1421, 0.7391, 0.1957, 0.8043, 0.2609, 0.8579, 0.3353, 0.8976, 0.416, 0.9221, 0.06132, 1.0, 0.05273, 1.0, 0.06132, 1.0, 0.08677, 1.0, 0.1281, 1.0, 0.1837, 1.0, 0.2515, 1.0, 0.3288, 1.0, 0.4127, 1.0, 0.5, 1.0, 0.5873, 1.0, 0.6712, 1.0, 0.7485, 1.0, 0.8163, 1.0, 0.8719, 1.0, 0.9132, 1.0, 0.9387, 1.0, 0.9473, 1.0, 0.9387, 1.0, 0.9132, 1.0, 0.8719, 1.0, 0.8163, 1.0, 0.7485, 1.0, 0.6712, 1.0, 0.5873, 1.0, 0.5, 1.0, 0.4127, 1.0, 0.3288, 1.0, 0.2515, 1.0, 0.1837, 1.0, 0.1281, 1.0, 0.08677, 1.0, 0.0, 0.08044, 2.98e-08, 0.9714, 0.009606, 0.9714, 0.009611, 0.06476, 0.009611, 0.06476, 0.009606, 0.9714, 0.03806, 0.9714, 0.03806, 0.04968, 0.03806, 0.1112, 0.03806, 0.9714, 0.009606, 0.9714, 0.009606, 0.09612, 0.08427, 0.1251, 0.08427, 0.9714, 0.03806, 0.9714, 0.03806, 0.1112, 0.1464, 0.1373, 0.1464, 0.9714, 0.08427, 0.9714, 0.08427, 0.1251, 0.2222, 0.1473, 0.2222, 0.9714, 0.1464, 0.9714, 0.1464, 0.1373, 0.3087, 0.1547, 0.3087, 0.9714, 0.2222, 0.9714, 0.2222, 0.1473, 0.4025, 0.1593, 0.4025, 0.9714, 0.3087, 0.9714, 0.3087, 0.1547, 0.5, 0.1608, 0.5, 0.9714, 0.4025, 0.9714, 0.4025, 0.1593, 0.5975, 0.1593, 0.5975, 0.9714, 0.5, 0.9714, 0.5, 0.1608, 0.6913, 0.1547, 0.6913, 0.9714, 0.5975, 0.9714, 0.5975, 0.1593, 0.7778, 0.1473, 0.7778, 0.9714, 0.6913, 0.9714, 0.6913, 0.1547, 0.8536, 0.1373, 0.8536, 0.9714, 0.7778, 0.9714, 0.7778, 0.1473, 0.9157, 0.1251, 0.9157, 0.9714, 0.8536, 0.9714, 0.8536, 0.1373, 0.9619, 0.1112, 0.9619, 0.9714, 0.9157, 0.9714, 0.9157, 0.1251, 0.9904, 0.09612, 0.9904, 0.9714, 0.9619, 0.9714, 0.9619, 0.1112, 1.0, 0.08044, 1.0, 0.9714, 0.9904, 0.9714, 0.9904, 0.09612, 0.9904, 0.06476, 0.9904, 0.9714, 1.0, 0.9714, 1.0, 0.08044, 0.9619, 0.04968, 0.9619, 0.9714, 0.9904, 0.9714, 0.9904, 0.06476, 0.9157, 0.03578, 0.9157, 0.9714, 0.9619, 0.9714, 0.9619, 0.04968, 0.8536, 0.0236, 0.8536, 0.9714, 0.9157, 0.9714, 0.9157, 0.03578, 0.7778, 0.0136, 0.7778, 0.9714, 0.8536, 0.9714, 0.8536, 0.0236, 0.6913, 0.006172, 0.6913, 0.9714, 0.7778, 0.9714, 0.7778, 0.0136, 0.5975, 0.001597, 0.5975, 0.9714, 0.6913, 0.9714, 0.6913, 0.006172, 0.5, 5.245e-05, 0.5, 0.9714, 0.5975, 0.9714, 0.5975, 0.001597, 0.4025, 0.001597, 0.4025, 0.9714, 0.5, 0.9714, 0.5, 5.245e-05, 0.3087, 0.006172, 0.3087, 0.9714, 0.4025, 0.9714, 0.4025, 0.001597, 0.2222, 0.0136, 0.2222, 0.9714, 0.3087, 0.9714, 0.3087, 0.006172, 0.1464, 0.0236, 0.1464, 0.9714, 0.2222, 0.9714, 0.2222, 0.0136, 0.08427, 0.03578, 0.08427, 0.9714, 0.1464, 0.9714, 0.1464, 0.0236, 0.03806, 0.04968, 0.03806, 0.9714, 0.08427, 0.9714, 0.08427, 0.03578, 1.0, 0.08039, 1.0, 0.08039, 0.9904, 0.0647, 0.9904, 0.06471, 0.9904, 0.09607, 0.9904, 0.09607, 1.0, 0.08039, 1.0, 0.08039, 0.9904, 0.0647, 1.0, 0.08039, 0.9904, 0.09607, 0.9619, 0.1112, 0.9157, 0.125, 0.8536, 0.1372, 0.7778, 0.1472, 0.6913, 0.1547, 0.5975, 0.1592, 0.5, 0.1608, 0.4025, 0.1592, 0.3087, 0.1547, 0.2222, 0.1472, 0.1464, 0.1372, 0.08427, 0.125, 0.03806, 0.1112, 0.009611, 0.09607, 0.0, 0.08039, 0.009611, 0.06471, 0.03806, 0.04962, 0.08427, 0.03573, 0.1464, 0.02354, 0.2222, 0.01355, 0.3087, 0.006119, 0.4025, 0.001545, 0.5, 0.0, 0.5975, 0.001545, 0.6913, 0.006119, 0.7778, 0.01355, 0.8536, 0.02354, 0.9157, 0.03573, 0.9619, 0.04962, 0.9904, 0.06471, 0.9904, 0.0647, 0.9619, 0.04962, 0.9619, 0.04962, 0.9619, 0.1112, 0.9619, 0.1112, 0.9904, 0.09607, 0.9904, 0.09607, 0.9157, 0.125, 0.9157, 0.125, 0.9619, 0.1112, 0.9619, 0.1112, 0.8536, 0.1372, 0.8536, 0.1372, 0.9157, 0.125, 0.9157, 0.125, 0.7778, 0.1472, 0.7778, 0.1472, 0.8536, 0.1372, 0.8536, 0.1372, 0.6913, 0.1547, 0.6913, 0.1547, 0.7778, 0.1472, 0.7778, 0.1472, 0.5975, 0.1592, 0.5975, 0.1592, 0.6913, 0.1547, 0.6913, 0.1547, 0.5, 0.1608, 0.5, 0.1608, 0.5975, 0.1592, 0.5975, 0.1592, 0.4025, 0.1592, 0.4025, 0.1592, 0.5, 0.1608, 0.5, 0.1608, 0.3087, 0.1547, 0.3087, 0.1547, 0.4025, 0.1592, 0.4025, 0.1592, 0.2222, 0.1472, 0.2222, 0.1472, 0.3087, 0.1547, 0.3087, 0.1547, 0.1464, 0.1372, 0.1464, 0.1372, 0.2222, 0.1472, 0.2222, 0.1472, 0.08427, 0.125, 0.08427, 0.125, 0.1464, 0.1372, 0.1464, 0.1372, 0.03806, 0.1112, 0.03806, 0.1112, 0.08427, 0.125, 0.08427, 0.125, 0.009611, 0.09607, 0.009611, 0.09607, 0.03806, 0.1112, 0.03806, 0.1112, 0.0, 0.08039, 0.0, 0.08039, 0.009611, 0.09607, 0.009611, 0.09607, 0.009606, 0.06471, 0.009611, 0.06471, 0.0, 0.08039, 0.0, 0.08039, 0.03806, 0.04962, 0.03806, 0.04962, 0.009611, 0.06471, 0.009606, 0.06471, 0.08427, 0.03573, 0.08427, 0.03573, 0.03806, 0.04962, 0.03806, 0.04962, 0.1464, 0.02354, 0.1464, 0.02354, 0.08427, 0.03573, 0.08427, 0.03573, 0.2222, 0.01355, 0.2222, 0.01355, 0.1464, 0.02354, 0.1464, 0.02354, 0.3087, 0.006119, 0.3087, 0.006119, 0.2222, 0.01355, 0.2222, 0.01355, 0.4025, 0.001545, 0.4025, 0.001545, 0.3087, 0.006119, 0.3087, 0.006119, 0.5, 0.0, 0.5, 0.0, 0.4025, 0.001545, 0.4025, 0.001545, 0.5975, 0.001545, 0.5975, 0.001545, 0.5, 0.0, 0.5, 0.0, 0.6913, 0.006119, 0.6913, 0.006119, 0.5975, 0.001545, 0.5975, 0.001545, 0.7778, 0.01355, 0.7778, 0.01355, 0.6913, 0.006119, 0.6913, 0.006119, 0.8536, 0.02354, 0.8536, 0.02354, 0.7778, 0.01355, 0.7778, 0.01355, 0.9157, 0.03573, 0.9157, 0.03573, 0.8536, 0.02354, 0.8536, 0.02354, 0.9619, 0.04962, 0.9619, 0.04962, 0.9157, 0.03573, 0.9157, 0.03573, 0.009606, 0.9714, 2.98e-08, 0.9714, 0.05273, 1.0, 0.06132, 1.0, 2.98e-08, 0.9714, 0.009606, 0.9714, 0.06132, 1.0, 0.05273, 1.0, 0.009606, 0.9714, 0.03806, 0.9714, 0.08677, 1.0, 0.06132, 1.0, 0.03806, 0.9714, 0.08427, 0.9714, 0.1281, 1.0, 0.08677, 1.0, 0.08427, 0.9714, 0.1464, 0.9714, 0.1837, 1.0, 0.1281, 1.0, 0.1464, 0.9714, 0.2222, 0.9714, 0.2515, 1.0, 0.1837, 1.0, 0.2222, 0.9714, 0.3087, 0.9714, 0.3288, 1.0, 0.2515, 1.0, 0.3087, 0.9714, 0.4025, 0.9714, 0.4127, 1.0, 0.3288, 1.0, 0.4025, 0.9714, 0.5, 0.9714, 0.5, 1.0, 0.4127, 1.0, 0.03806, 0.9714, 0.009606, 0.9714, 0.06132, 1.0, 0.08677, 1.0, 0.5873, 1.0, 0.5, 1.0, 0.5, 0.9714, 0.5975, 0.9714, 0.6712, 1.0, 0.5873, 1.0, 0.5975, 0.9714, 0.6913, 0.9714, 0.7485, 1.0, 0.6712, 1.0, 0.6913, 0.9714, 0.7778, 0.9714, 0.8163, 1.0, 0.7485, 1.0, 0.7778, 0.9714, 0.8536, 0.9714, 0.8719, 1.0, 0.8163, 1.0, 0.8536, 0.9714, 0.9157, 0.9714, 0.9132, 1.0, 0.8719, 1.0, 0.9157, 0.9714, 0.9619, 0.9714, 0.9387, 1.0, 0.9132, 1.0, 0.9619, 0.9714, 0.9904, 0.9714, 0.9473, 1.0, 0.9387, 1.0, 0.9904, 0.9714, 1.0, 0.9714, 0.9387, 1.0, 0.9473, 1.0, 1.0, 0.9714, 0.9904, 0.9714, 0.9132, 1.0, 0.9387, 1.0, 0.9904, 0.9714, 0.9619, 0.9714, 0.8719, 1.0, 0.9132, 1.0, 0.9619, 0.9714, 0.9157, 0.9714, 0.8163, 1.0, 0.8719, 1.0, 0.9157, 0.9714, 0.8536, 0.9714, 0.7485, 1.0, 0.8163, 1.0, 0.8536, 0.9714, 0.7778, 0.9714, 0.6712, 1.0, 0.7485, 1.0, 0.7778, 0.9714, 0.6913, 0.9714, 0.5873, 1.0, 0.6712, 1.0, 0.6913, 0.9714, 0.5975, 0.9714, 0.5, 1.0, 0.5873, 1.0, 0.5975, 0.9714, 0.5, 0.9714, 0.4127, 1.0, 0.5, 1.0, 0.5, 0.9714, 0.4025, 0.9714, 0.3288, 1.0, 0.4127, 1.0, 0.4025, 0.9714, 0.3087, 0.9714, 0.2515, 1.0, 0.3288, 1.0, 0.3087, 0.9714, 0.2222, 0.9714, 0.1837, 1.0, 0.2515, 1.0, 0.2222, 0.9714, 0.1464, 0.9714, 0.1281, 1.0, 0.1837, 1.0, 0.1464, 0.9714, 0.08427, 0.9714, 0.08677, 1.0, 0.1281, 1.0, 0.08427, 0.9714, 0.03806, 0.9714, 0.009606, 0.09612, 0.009606, 0.9714, 2.98e-08, 0.9714, 0.0, 0.08044, 0.06132, 1.0, 0.08677, 1.0, 0.1281, 1.0, 0.1837, 1.0, 0.2515, 1.0, 0.3288, 1.0, 0.4127, 1.0, 0.5, 1.0, 0.5873, 1.0, 0.6712, 1.0, 0.7485, 1.0, 0.8163, 1.0, 0.8719, 1.0, 0.9132, 1.0, 0.9387, 1.0, 0.9473, 1.0, 0.9387, 1.0, 0.9132, 1.0, 0.8719, 1.0, 0.8163, 1.0, 0.7485, 1.0, 0.6712, 1.0, 0.5873, 1.0, 0.5, 1.0, 0.4127, 1.0, 0.3288, 1.0, 0.2515, 1.0, 0.1837, 1.0, 0.1281, 1.0, 0.08677, 1.0, 0.06132, 1.0, 0.05273, 1.0, 0.0, 0.08044, 0.009611, 0.06476, 0.009606, 0.9714, 2.98e-08, 0.9714, 0.009611, 0.06476, 0.03806, 0.04968, 0.03806, 0.9714, 0.009606, 0.9714, 0.03806, 0.1112, 0.009606, 0.09612, 0.009606, 0.9714, 0.03806, 0.9714, 0.08427, 0.1251, 0.03806, 0.1112, 0.03806, 0.9714, 0.08427, 0.9714, 0.1464, 0.1373, 0.08427, 0.1251, 0.08427, 0.9714, 0.1464, 0.9714, 0.2222, 0.1473, 0.1464, 0.1373, 0.1464, 0.9714, 0.2222, 0.9714, 0.3087, 0.1547, 0.2222, 0.1473, 0.2222, 0.9714, 0.3087, 0.9714, 0.4025, 0.1593, 0.3087, 0.1547, 0.3087, 0.9714, 0.4025, 0.9714, 0.5, 0.1608, 0.4025, 0.1593, 0.4025, 0.9714, 0.5, 0.9714, 0.5975, 0.1593, 0.5, 0.1608, 0.5, 0.9714, 0.5975, 0.9714, 0.6913, 0.1547, 0.5975, 0.1593, 0.5975, 0.9714, 0.6913, 0.9714, 0.7778, 0.1473, 0.6913, 0.1547, 0.6913, 0.9714, 0.7778, 0.9714, 0.8536, 0.1373, 0.7778, 0.1473, 0.7778, 0.9714, 0.8536, 0.9714, 0.9157, 0.1251, 0.8536, 0.1373, 0.8536, 0.9714, 0.9157, 0.9714, 0.9619, 0.1112, 0.9157, 0.1251, 0.9157, 0.9714, 0.9619, 0.9714, 0.9904, 0.09612, 0.9619, 0.1112, 0.9619, 0.9714, 0.9904, 0.9714, 1.0, 0.08044, 0.9904, 0.09612, 0.9904, 0.9714, 1.0, 0.9714, 0.9904, 0.06476, 1.0, 0.08044, 1.0, 0.9714, 0.9904, 0.9714, 0.9619, 0.04968, 0.9904, 0.06476, 0.9904, 0.9714, 0.9619, 0.9714, 0.9157, 0.03578, 0.9619, 0.04968, 0.9619, 0.9714, 0.9157, 0.9714, 0.8536, 0.0236, 0.9157, 0.03578, 0.9157, 0.9714, 0.8536, 0.9714, 0.7778, 0.0136, 0.8536, 0.0236, 0.8536, 0.9714, 0.7778, 0.9714, 0.6913, 0.006172, 0.7778, 0.0136, 0.7778, 0.9714, 0.6913, 0.9714, 0.5975, 0.001597, 0.6913, 0.006172, 0.6913, 0.9714, 0.5975, 0.9714, 0.5, 5.245e-05, 0.5975, 0.001597, 0.5975, 0.9714, 0.5, 0.9714, 0.4025, 0.001597, 0.5, 5.245e-05, 0.5, 0.9714, 0.4025, 0.9714, 0.3087, 0.006172, 0.4025, 0.001597, 0.4025, 0.9714, 0.3087, 0.9714, 0.2222, 0.0136, 0.3087, 0.006172, 0.3087, 0.9714, 0.2222, 0.9714, 0.1464, 0.0236, 0.2222, 0.0136, 0.2222, 0.9714, 0.1464, 0.9714, 0.08427, 0.03578, 0.1464, 0.0236, 0.1464, 0.9714, 0.08427, 0.9714, 0.03806, 0.04968, 0.08427, 0.03578, 0.08427, 0.9714, 0.03806, 0.9714, 1.0, 0.08039, 0.9904, 0.06471, 0.9904, 0.0647, 1.0, 0.08039, 0.9904, 0.09607, 1.0, 0.08039, 1.0, 0.08039, 0.9904, 0.09607, 0.9904, 0.0647, 0.9619, 0.04962, 0.9157, 0.03573, 0.8536, 0.02354, 0.7778, 0.01355, 0.6913, 0.006119, 0.5975, 0.001545, 0.5, 0.0, 0.4025, 0.001545, 0.3087, 0.006119, 0.2222, 0.01355, 0.1464, 0.02354, 0.08427, 0.03573, 0.03806, 0.04962, 0.009611, 0.06471, 0.0, 0.08039, 0.009611, 0.09607, 0.03806, 0.1112, 0.08427, 0.125, 0.1464, 0.1372, 0.2222, 0.1472, 0.3087, 0.1547, 0.4025, 0.1592, 0.5, 0.1608, 0.5975, 0.1592, 0.6913, 0.1547, 0.7778, 0.1472, 0.8536, 0.1372, 0.9157, 0.125, 0.9619, 0.1112, 0.9904, 0.09607, 1.0, 0.08039, 0.9904, 0.06471, 0.9619, 0.04962, 0.9619, 0.04962, 0.9904, 0.0647, 0.9619, 0.1112, 0.9904, 0.09607, 0.9904, 0.09607, 0.9619, 0.1112, 0.9157, 0.125, 0.9619, 0.1112, 0.9619, 0.1112, 0.9157, 0.125, 0.8536, 0.1372, 0.9157, 0.125, 0.9157, 0.125, 0.8536, 0.1372, 0.7778, 0.1472, 0.8536, 0.1372, 0.8536, 0.1372, 0.7778, 0.1472, 0.6913, 0.1547, 0.7778, 0.1472, 0.7778, 0.1472, 0.6913, 0.1547, 0.5975, 0.1592, 0.6913, 0.1547, 0.6913, 0.1547, 0.5975, 0.1592, 0.5, 0.1608, 0.5975, 0.1592, 0.5975, 0.1592, 0.5, 0.1608, 0.4025, 0.1592, 0.5, 0.1608, 0.5, 0.1608, 0.4025, 0.1592, 0.3087, 0.1547, 0.4025, 0.1592, 0.4025, 0.1592, 0.3087, 0.1547, 0.2222, 0.1472, 0.3087, 0.1547, 0.3087, 0.1547, 0.2222, 0.1472, 0.1464, 0.1372, 0.2222, 0.1472, 0.2222, 0.1472, 0.1464, 0.1372, 0.08427, 0.125, 0.1464, 0.1372, 0.1464, 0.1372, 0.08427, 0.125, 0.03806, 0.1112, 0.08427, 0.125, 0.08427, 0.125, 0.03806, 0.1112, 0.009611, 0.09607, 0.03806, 0.1112, 0.03806, 0.1112, 0.009611, 0.09607, 0.0, 0.08039, 0.009611, 0.09607, 0.009611, 0.09607, 0.0, 0.08039, 0.009606, 0.06471, 0.0, 0.08039, 0.0, 0.08039, 0.009611, 0.06471, 0.03806, 0.04962, 0.009606, 0.06471, 0.009611, 0.06471, 0.03806, 0.04962, 0.08427, 0.03573, 0.03806, 0.04962, 0.03806, 0.04962, 0.08427, 0.03573, 0.1464, 0.02354, 0.08427, 0.03573, 0.08427, 0.03573, 0.1464, 0.02354, 0.2222, 0.01355, 0.1464, 0.02354, 0.1464, 0.02354, 0.2222, 0.01355, 0.3087, 0.006119, 0.2222, 0.01355, 0.2222, 0.01355, 0.3087, 0.006119, 0.4025, 0.001545, 0.3087, 0.006119, 0.3087, 0.006119, 0.4025, 0.001545, 0.5, 0.0, 0.4025, 0.001545, 0.4025, 0.001545, 0.5, 0.0, 0.5975, 0.001545, 0.5, 0.0, 0.5, 0.0, 0.5975, 0.001545, 0.6913, 0.006119, 0.5975, 0.001545, 0.5975, 0.001545, 0.6913, 0.006119, 0.7778, 0.01355, 0.6913, 0.006119, 0.6913, 0.006119, 0.7778, 0.01355, 0.8536, 0.02354, 0.7778, 0.01355, 0.7778, 0.01355, 0.8536, 0.02354, 0.9157, 0.03573, 0.8536, 0.02354, 0.8536, 0.02354, 0.9157, 0.03573, 0.9619, 0.04962, 0.9157, 0.03573, 0.9157, 0.03573, 0.9619, 0.04962, 0.009606, 0.9714, 0.06132, 1.0, 0.05273, 1.0, 2.98e-08, 0.9714, 2.98e-08, 0.9714, 0.05273, 1.0, 0.06132, 1.0, 0.009606, 0.9714, 0.009606, 0.9714, 0.06132, 1.0, 0.08677, 1.0, 0.03806, 0.9714, 0.03806, 0.9714, 0.08677, 1.0, 0.1281, 1.0, 0.08427, 0.9714, 0.08427, 0.9714, 0.1281, 1.0, 0.1837, 1.0, 0.1464, 0.9714, 0.1464, 0.9714, 0.1837, 1.0, 0.2515, 1.0, 0.2222, 0.9714, 0.2222, 0.9714, 0.2515, 1.0, 0.3288, 1.0, 0.3087, 0.9714, 0.3087, 0.9714, 0.3288, 1.0, 0.4127, 1.0, 0.4025, 0.9714, 0.4025, 0.9714, 0.4127, 1.0, 0.5, 1.0, 0.5, 0.9714, 0.03806, 0.9714, 0.08677, 1.0, 0.06132, 1.0, 0.009606, 0.9714, 0.5873, 1.0, 0.5975, 0.9714, 0.5, 0.9714, 0.5, 1.0, 0.6712, 1.0, 0.6913, 0.9714, 0.5975, 0.9714, 0.5873, 1.0, 0.7485, 1.0, 0.7778, 0.9714, 0.6913, 0.9714, 0.6712, 1.0, 0.8163, 1.0, 0.8536, 0.9714, 0.7778, 0.9714, 0.7485, 1.0, 0.8719, 1.0, 0.9157, 0.9714, 0.8536, 0.9714, 0.8163, 1.0, 0.9132, 1.0, 0.9619, 0.9714, 0.9157, 0.9714, 0.8719, 1.0, 0.9387, 1.0, 0.9904, 0.9714, 0.9619, 0.9714, 0.9132, 1.0, 0.9473, 1.0, 1.0, 0.9714, 0.9904, 0.9714, 0.9387, 1.0, 0.9387, 1.0, 0.9904, 0.9714, 1.0, 0.9714, 0.9473, 1.0, 0.9132, 1.0, 0.9619, 0.9714, 0.9904, 0.9714, 0.9387, 1.0, 0.8719, 1.0, 0.9157, 0.9714, 0.9619, 0.9714, 0.9132, 1.0, 0.8163, 1.0, 0.8536, 0.9714, 0.9157, 0.9714, 0.8719, 1.0, 0.7485, 1.0, 0.7778, 0.9714, 0.8536, 0.9714, 0.8163, 1.0, 0.6712, 1.0, 0.6913, 0.9714, 0.7778, 0.9714, 0.7485, 1.0, 0.5873, 1.0, 0.5975, 0.9714, 0.6913, 0.9714, 0.6712, 1.0, 0.5, 1.0, 0.5, 0.9714, 0.5975, 0.9714, 0.5873, 1.0, 0.4127, 1.0, 0.4025, 0.9714, 0.5, 0.9714, 0.5, 1.0, 0.3288, 1.0, 0.3087, 0.9714, 0.4025, 0.9714, 0.4127, 1.0, 0.2515, 1.0, 0.2222, 0.9714, 0.3087, 0.9714, 0.3288, 1.0, 0.1837, 1.0, 0.1464, 0.9714, 0.2222, 0.9714, 0.2515, 1.0, 0.1281, 1.0, 0.08427, 0.9714, 0.1464, 0.9714, 0.1837, 1.0, 0.08677, 1.0, 0.03806, 0.9714, 0.08427, 0.9714, 0.1281, 1.0, 0.009606, 0.09612, 0.0, 0.08044, 2.98e-08, 0.9714, 0.009606, 0.9714])
me_cylinder_006.materials.append(mat_metal)
me_cylinder_006.use_remesh_preserve_volume = False
me_cylinder_006.use_remesh_preserve_attributes = False
me_cylinder_006.use_mirror_vertex_groups = False
me_cylinder_006.update()

# ---- objects
ob_door1 = bpy.data.objects.new('Door1', me_door1)
ob_frame = bpy.data.objects.new('Frame', me_frame)
ob_lock = bpy.data.objects.new('Lock', me_cylinder_006)

# ---- transforms, parenting, visibility, modifiers, constraints
ob_door1.location = (0.0, 0.0, 0.0)
ob_door1.lineart.crease_threshold = 0.0
ob_frame.location = (0.0, 0.0, 0.0)
ob_frame.lineart.crease_threshold = 0.0
ob_lock.location = (0.0, 0.0, -4.768e-07)
ob_lock.lineart.crease_threshold = 0.0

# ---- collection membership
col_collection_2.objects.link(ob_door1)
col_collection_2.objects.link(ob_frame)
col_collection_2.objects.link(ob_lock)

# ---- scene / render settings (as saved in the file)
scene.frame_start = 1; scene.frame_end = 250; scene.frame_set(1)
scene.render.engine = 'CYCLES'
scene.render.resolution_x = 1680
scene.render.resolution_y = 1050
scene.render.dither_intensity = 0.0
scene.cycles.samples = 100
scene.cycles.sampling_pattern = 'TABULATED_SOBOL'
scene.cycles.light_sampling_threshold = 0.0
scene.cycles.use_adaptive_sampling = False
scene.cycles.use_light_tree = False
scene.cycles.blur_glossy = 0.0
scene.cycles.pixel_filter_type = 'GAUSSIAN'
scene.cycles.sample_clamp_indirect = 0.0
scene.view_settings.view_transform = 'Standard'
scene.unit_settings.scale_length = 0.01
bpy.context.view_layer.update()

# ---- added for rendering (the .blend has no active camera): camera
cam_auto = bpy.data.cameras.new('AutoCamera')
cam_auto.lens = 50.0
cam_auto.sensor_width = 36.0
cam_auto.clip_end = 3920.33
ob_auto_camera = bpy.data.objects.new('AutoCamera', cam_auto)
scene.collection.objects.link(ob_auto_camera)
ob_auto_camera.location = (273.082, -268.058, 283.08)
ob_auto_camera.rotation_euler = (1.09748, -7.21219e-08, 0.694738)
scene.camera = ob_auto_camera
bpy.context.view_layer.update()
